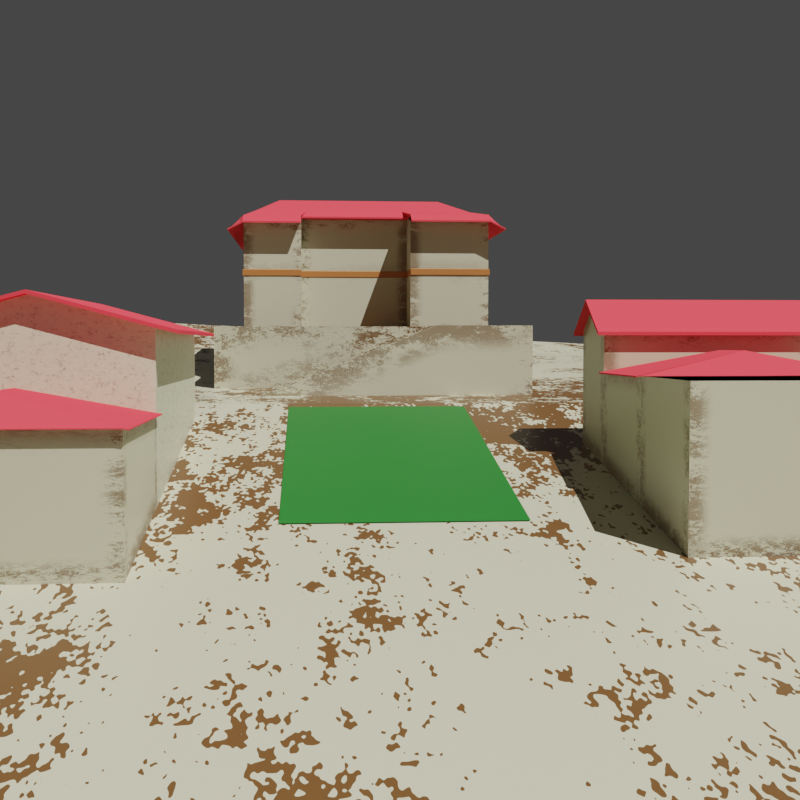 # Source: Cidade.blend  (saved by Blender 2.83.18; exported with 4.5.12 LTS)
import bpy
from mathutils import Matrix  # noqa: F401  (used for matrix-valued properties, if any)

bpy.ops.wm.read_factory_settings(use_empty=True)
scene = bpy.context.scene
scene.name = 'Scene'

# ---- collections
col_collection = bpy.data.collections.new('Collection'); scene.collection.children.link(col_collection)

# ---- images (referenced by path relative to the original .blend; pixels are not part of the script)
import os
ASSET_DIR = os.environ.get("B2B_ASSET_DIR", "")  # directory of the original .blend (textures are referenced by path, not embedded)
HERE = os.path.dirname(os.path.abspath(__file__))  # packed textures are extracted next to this script under _unpacked/

def load_image(name, relpath, width, height, colorspace="sRGB"):
    """Load a texture the original file referenced (path relative to the .blend, or extracted next to this script)."""
    p = next((c for c in (os.path.join(HERE, relpath), os.path.join(ASSET_DIR, relpath)) if relpath and os.path.exists(c)), "")
    if p:
        img = bpy.data.images.load(p, check_existing=True)
        img.name = name
    else:  # same state as the original file: an image datablock whose file is absent (Cycles renders it pink)
        img = bpy.data.images.new(name, width, height)
        img.source = "FILE"
        img.filepath = "//" + (relpath or name)
    img.colorspace_settings.name = colorspace
    return img
img_casa3tex = load_image('Casa3Tex', 'Casa3Tex.png', 1024, 1024, 'sRGB')
img_text = load_image('Text', 'Diff.png', 1024, 1024, 'sRGB')

# ---- materials (node trees are filled in below, after node groups)
mat_vermelho = bpy.data.materials.new('Vermelho')
mat_vermelho.alpha_threshold = 0.0
mat_vermelho.line_color = (0.0, 0.0, 0.0, 1.0)
mat_paredecasa5 = bpy.data.materials.new('ParedeCasa5')
mat_paredecasa5.alpha_threshold = 0.0
mat_paredecasa5.line_color = (0.0, 0.0, 0.0, 1.0)
mat_paredecasa4 = bpy.data.materials.new('ParedeCasa4')
mat_paredecasa4.alpha_threshold = 0.0
mat_paredecasa4.line_color = (0.0, 0.0, 0.0, 1.0)
mat_paredecasa3 = bpy.data.materials.new('ParedeCasa3')
mat_paredecasa3.alpha_threshold = 0.0
mat_paredecasa3.line_color = (0.0, 0.0, 0.0, 1.0)
mat_verde = bpy.data.materials.new('Verde')
mat_paredemonte = bpy.data.materials.new('ParedeMonte')
mat_paredemonte.alpha_threshold = 0.0
mat_paredemonte.line_color = (0.0, 0.0, 0.0, 1.0)
mat_branco = bpy.data.materials.new('Branco')
mat_paredecasa2 = bpy.data.materials.new('ParedeCasa2')
mat_paredecasa2.alpha_threshold = 0.0
mat_paredecasa2.line_color = (0.0, 0.0, 0.0, 1.0)
mat_paredecasa1 = bpy.data.materials.new('ParedeCasa1')
mat_paredecasa1.alpha_threshold = 0.0
mat_paredecasa1.line_color = (0.0, 0.0, 0.0, 1.0)
mat_chao = bpy.data.materials.new('Chao')
mat_paredecasamonte = bpy.data.materials.new('ParedeCasaMonte')
mat_paredecasamonte.alpha_threshold = 0.0
mat_paredecasamonte.line_color = (0.0, 0.0, 0.0, 1.0)
mat_madeira = bpy.data.materials.new('Madeira')

# ---- material node trees
mat_vermelho.use_nodes = True; mat_vermelho.node_tree.nodes.clear()
_N = mat_vermelho.node_tree.nodes; _L = mat_vermelho.node_tree.links
n0 = _N.new('ShaderNodeOutputMaterial'); n0.name = 'Material Output'; n0.location = (300, 300)
n1 = _N.new('ShaderNodeBsdfPrincipled'); n1.name = 'Principled BSDF'; n1.location = (10, 300)
n1.distribution = 'GGX'
n1.subsurface_method = 'BURLEY'
n1.inputs[0].default_value = (0.8, 0.06232, 0.07908, 1.0)
n1.inputs[2].default_value = 1.0
n1.inputs[3].default_value = 1.45
n1.inputs[13].default_value = 0.0
n1.inputs[20].default_value = 0.5364
n1.inputs[27].default_value = (0.0, 0.0, 0.0, 1.0)
n1.inputs[28].default_value = 1.0
_L.new(n1.outputs[0], n0.inputs[0])
n0.is_active_output = True
mat_paredecasa5.use_nodes = True; mat_paredecasa5.node_tree.nodes.clear()
_N = mat_paredecasa5.node_tree.nodes; _L = mat_paredecasa5.node_tree.links
n0 = _N.new('ShaderNodeTexNoise'); n0.name = 'Noise Texture.001'; n0.location = (-1844, -627)
n0.inputs[2].default_value = 20.0
n0.inputs[3].default_value = 16.0
n1 = _N.new('ShaderNodeBump'); n1.name = 'Bump.001'; n1.location = (-1596, -647)
n1.inputs[0].default_value = 0.1733
n1.inputs[1].default_value = 1.0
n1.inputs[2].default_value = 1.0
n2 = _N.new('ShaderNodeBevel'); n2.name = 'Bevel'; n2.location = (-2195, -3)
n2.inputs[0].default_value = 2.0
n3 = _N.new('ShaderNodeMath'); n3.name = 'Math.001'; n3.location = (-1752, -303)
n3.operation = 'MULTIPLY'
n3.inputs[1].default_value = 70.0
n3.inputs[2].default_value = 0.0
n4 = _N.new('ShaderNodeTexCoord'); n4.name = 'Texture Coordinate.002'; n4.location = (-2221, -201)
n5 = _N.new('ShaderNodeVectorMath'); n5.name = 'Vector Math'; n5.location = (-1927, -84)
n5.operation = 'CROSS_PRODUCT'
n6 = _N.new('ShaderNodeMath'); n6.name = 'Math'; n6.location = (-1535, -212)
n6.operation = 'MULTIPLY'
n6.inputs[2].default_value = 0.0
n7 = _N.new('ShaderNodeValToRGB'); n7.name = 'ColorRamp'; n7.location = (-1165, -269)
n7.width = 201
while len(n7.color_ramp.elements) > 1: n7.color_ramp.elements.remove(n7.color_ramp.elements[-1])
n7.color_ramp.elements[0].position = 0.2212; n7.color_ramp.elements[0].color = (0.5534, 0.5264, 0.3751, 1.0)
_e = n7.color_ramp.elements.new(0.3186); _e.color = (0.1369, 0.06092, 0.01784, 1.0)
n8 = _N.new('ShaderNodeTexNoise'); n8.name = 'Musgrave Texture'; n8.location = (-1982, -284)
n8.width = 150
n8.normalize = False
n8.inputs[2].default_value = 0.2
n8.inputs[3].default_value = 7.0
n8.inputs[4].default_value = 1.0
n8.inputs[5].default_value = 2.6
n9 = _N.new('ShaderNodeOutputMaterial'); n9.name = 'Material Output'; n9.location = (-340, -300)
n10 = _N.new('ShaderNodeBump'); n10.name = 'Bump'; n10.location = (-1363, -520)
n10.inputs[0].default_value = 0.23
n10.inputs[1].default_value = 1.0
n10.inputs[2].default_value = 1.0
n11 = _N.new('ShaderNodeBsdfPrincipled'); n11.name = 'Principled BSDF'; n11.location = (-835, -320)
n11.distribution = 'GGX'
n11.subsurface_method = 'BURLEY'
n11.inputs[2].default_value = 0.4
n11.inputs[3].default_value = 1.45
n11.inputs[27].default_value = (0.0, 0.0, 0.0, 1.0)
n11.inputs[28].default_value = 1.0
_L.new(n0.outputs[1], n1.inputs[4])
_L.new(n4.outputs[1], n5.inputs[1])
_L.new(n5.outputs[0], n6.inputs[0])
_L.new(n2.outputs[0], n5.inputs[0])
_L.new(n4.outputs[3], n8.inputs[0])
_L.new(n8.outputs[0], n3.inputs[0])
_L.new(n3.outputs[0], n6.inputs[1])
_L.new(n1.outputs[0], n10.inputs[4])
_L.new(n7.outputs[0], n11.inputs[0])
_L.new(n6.outputs[0], n10.inputs[3])
_L.new(n6.outputs[0], n7.inputs[0])
_L.new(n11.outputs[0], n9.inputs[0])
n9.is_active_output = True
mat_paredecasa4.use_nodes = True; mat_paredecasa4.node_tree.nodes.clear()
_N = mat_paredecasa4.node_tree.nodes; _L = mat_paredecasa4.node_tree.links
n0 = _N.new('ShaderNodeTexNoise'); n0.name = 'Noise Texture.001'; n0.location = (-1844, -627)
n0.inputs[2].default_value = 20.0
n0.inputs[3].default_value = 16.0
n1 = _N.new('ShaderNodeBump'); n1.name = 'Bump.001'; n1.location = (-1596, -647)
n1.inputs[0].default_value = 0.1733
n1.inputs[1].default_value = 1.0
n1.inputs[2].default_value = 1.0
n2 = _N.new('ShaderNodeBevel'); n2.name = 'Bevel'; n2.location = (-2195, -3)
n2.inputs[0].default_value = 2.0
n3 = _N.new('ShaderNodeMath'); n3.name = 'Math.001'; n3.location = (-1752, -303)
n3.operation = 'MULTIPLY'
n3.inputs[1].default_value = 70.0
n3.inputs[2].default_value = 0.0
n4 = _N.new('ShaderNodeTexCoord'); n4.name = 'Texture Coordinate.002'; n4.location = (-2221, -201)
n5 = _N.new('ShaderNodeVectorMath'); n5.name = 'Vector Math'; n5.location = (-1927, -84)
n5.operation = 'CROSS_PRODUCT'
n6 = _N.new('ShaderNodeMath'); n6.name = 'Math'; n6.location = (-1535, -212)
n6.operation = 'MULTIPLY'
n6.inputs[2].default_value = 0.0
n7 = _N.new('ShaderNodeValToRGB'); n7.name = 'ColorRamp'; n7.location = (-1165, -269)
n7.width = 201
while len(n7.color_ramp.elements) > 1: n7.color_ramp.elements.remove(n7.color_ramp.elements[-1])
n7.color_ramp.elements[0].position = 0.2212; n7.color_ramp.elements[0].color = (0.5534, 0.5264, 0.3751, 1.0)
_e = n7.color_ramp.elements.new(0.3186); _e.color = (0.1369, 0.06092, 0.01784, 1.0)
n8 = _N.new('ShaderNodeTexNoise'); n8.name = 'Musgrave Texture'; n8.location = (-1982, -284)
n8.width = 150
n8.normalize = False
n8.inputs[2].default_value = 0.2
n8.inputs[3].default_value = 7.0
n8.inputs[4].default_value = 1.0
n8.inputs[5].default_value = 2.6
n9 = _N.new('ShaderNodeOutputMaterial'); n9.name = 'Material Output'; n9.location = (-340, -300)
n10 = _N.new('ShaderNodeBump'); n10.name = 'Bump'; n10.location = (-1363, -520)
n10.inputs[0].default_value = 0.23
n10.inputs[1].default_value = 1.0
n10.inputs[2].default_value = 1.0
n11 = _N.new('ShaderNodeBsdfPrincipled'); n11.name = 'Principled BSDF'; n11.location = (-835, -320)
n11.distribution = 'GGX'
n11.subsurface_method = 'BURLEY'
n11.inputs[2].default_value = 0.4
n11.inputs[3].default_value = 1.45
n11.inputs[27].default_value = (0.0, 0.0, 0.0, 1.0)
n11.inputs[28].default_value = 1.0
_L.new(n0.outputs[1], n1.inputs[4])
_L.new(n4.outputs[1], n5.inputs[1])
_L.new(n5.outputs[0], n6.inputs[0])
_L.new(n2.outputs[0], n5.inputs[0])
_L.new(n4.outputs[3], n8.inputs[0])
_L.new(n8.outputs[0], n3.inputs[0])
_L.new(n3.outputs[0], n6.inputs[1])
_L.new(n1.outputs[0], n10.inputs[4])
_L.new(n7.outputs[0], n11.inputs[0])
_L.new(n6.outputs[0], n10.inputs[3])
_L.new(n6.outputs[0], n7.inputs[0])
_L.new(n11.outputs[0], n9.inputs[0])
n9.is_active_output = True
mat_paredecasa3.use_nodes = True; mat_paredecasa3.node_tree.nodes.clear()
_N = mat_paredecasa3.node_tree.nodes; _L = mat_paredecasa3.node_tree.links
n0 = _N.new('ShaderNodeTexNoise'); n0.name = 'Noise Texture.001'; n0.location = (-1844, -627)
n0.inputs[2].default_value = 20.0
n0.inputs[3].default_value = 16.0
n1 = _N.new('ShaderNodeBump'); n1.name = 'Bump.001'; n1.location = (-1596, -647)
n1.inputs[0].default_value = 0.1733
n1.inputs[1].default_value = 1.0
n1.inputs[2].default_value = 1.0
n2 = _N.new('ShaderNodeMath'); n2.name = 'Math.001'; n2.location = (-1752, -303)
n2.operation = 'MULTIPLY'
n2.inputs[1].default_value = 70.0
n2.inputs[2].default_value = 0.0
n3 = _N.new('ShaderNodeVectorMath'); n3.name = 'Vector Math'; n3.location = (-1927, -84)
n3.operation = 'CROSS_PRODUCT'
n4 = _N.new('ShaderNodeTexNoise'); n4.name = 'Musgrave Texture'; n4.location = (-1982, -284)
n4.width = 150
n4.normalize = False
n4.inputs[2].default_value = 0.2
n4.inputs[3].default_value = 7.0
n4.inputs[4].default_value = 1.0
n4.inputs[5].default_value = 2.6
n5 = _N.new('ShaderNodeBevel'); n5.name = 'Bevel'; n5.location = (-2195, -3)
n5.inputs[0].default_value = 2.0
n6 = _N.new('ShaderNodeTexCoord'); n6.name = 'Texture Coordinate.002'; n6.location = (-2221, -201)
n7 = _N.new('ShaderNodeValToRGB'); n7.name = 'ColorRamp'; n7.location = (-1165, -269)
n7.width = 201
while len(n7.color_ramp.elements) > 1: n7.color_ramp.elements.remove(n7.color_ramp.elements[-1])
n7.color_ramp.elements[0].position = 0.2212; n7.color_ramp.elements[0].color = (0.5534, 0.5264, 0.3751, 1.0)
_e = n7.color_ramp.elements.new(0.3186); _e.color = (0.1369, 0.06092, 0.01784, 1.0)
n8 = _N.new('ShaderNodeBump'); n8.name = 'Bump'; n8.location = (-1363, -520)
n8.inputs[0].default_value = 0.68
n8.inputs[1].default_value = 1.0
n8.inputs[2].default_value = 1.0
n9 = _N.new('ShaderNodeOutputMaterial'); n9.name = 'Material Output'; n9.location = (-340, -300)
n10 = _N.new('ShaderNodeMath'); n10.name = 'Math'; n10.location = (-1535, -212)
n10.operation = 'MULTIPLY'
n10.inputs[2].default_value = 0.0
n11 = _N.new('ShaderNodeBsdfPrincipled'); n11.name = 'Principled BSDF'; n11.location = (-835, -320)
n11.distribution = 'GGX'
n11.subsurface_method = 'BURLEY'
n11.inputs[2].default_value = 0.4
n11.inputs[3].default_value = 1.45
n11.inputs[27].default_value = (0.0, 0.0, 0.0, 1.0)
n11.inputs[28].default_value = 1.0
n12 = _N.new('ShaderNodeTexImage'); n12.name = 'Image Texture'; n12.location = (-20, -440)
n12.image = img_casa3tex
_L.new(n0.outputs[1], n1.inputs[4])
_L.new(n6.outputs[1], n3.inputs[1])
_L.new(n3.outputs[0], n10.inputs[0])
_L.new(n5.outputs[0], n3.inputs[0])
_L.new(n6.outputs[3], n4.inputs[0])
_L.new(n4.outputs[0], n2.inputs[0])
_L.new(n2.outputs[0], n10.inputs[1])
_L.new(n1.outputs[0], n8.inputs[4])
_L.new(n7.outputs[0], n11.inputs[0])
_L.new(n10.outputs[0], n8.inputs[3])
_L.new(n10.outputs[0], n7.inputs[0])
_L.new(n11.outputs[0], n9.inputs[0])
n9.is_active_output = True
mat_verde.use_nodes = True; mat_verde.node_tree.nodes.clear()
_N = mat_verde.node_tree.nodes; _L = mat_verde.node_tree.links
n0 = _N.new('ShaderNodeBsdfPrincipled'); n0.name = 'Principled BSDF'; n0.location = (10, 300)
n0.distribution = 'GGX'
n0.subsurface_method = 'BURLEY'
n0.inputs[0].default_value = (0.01446, 0.1574, 0.01906, 1.0)
n0.inputs[3].default_value = 1.45
n0.inputs[27].default_value = (0.0, 0.0, 0.0, 1.0)
n0.inputs[28].default_value = 1.0
n1 = _N.new('ShaderNodeOutputMaterial'); n1.name = 'Material Output'; n1.location = (300, 300)
_L.new(n0.outputs[0], n1.inputs[0])
n1.is_active_output = True
mat_paredemonte.use_nodes = True; mat_paredemonte.node_tree.nodes.clear()
_N = mat_paredemonte.node_tree.nodes; _L = mat_paredemonte.node_tree.links
n0 = _N.new('ShaderNodeTexNoise'); n0.name = 'Noise Texture.001'; n0.location = (-1844, -627)
n0.inputs[2].default_value = 20.0
n0.inputs[3].default_value = 16.0
n1 = _N.new('ShaderNodeBump'); n1.name = 'Bump.001'; n1.location = (-1596, -647)
n1.inputs[0].default_value = 0.1733
n1.inputs[1].default_value = 1.0
n1.inputs[2].default_value = 1.0
n2 = _N.new('ShaderNodeBevel'); n2.name = 'Bevel'; n2.location = (-2195, -3)
n2.inputs[0].default_value = 4.0
n3 = _N.new('ShaderNodeMath'); n3.name = 'Math.001'; n3.location = (-1752, -303)
n3.operation = 'MULTIPLY'
n3.inputs[1].default_value = 70.0
n3.inputs[2].default_value = 0.0
n4 = _N.new('ShaderNodeTexCoord'); n4.name = 'Texture Coordinate.002'; n4.location = (-2221, -201)
n5 = _N.new('ShaderNodeVectorMath'); n5.name = 'Vector Math'; n5.location = (-1927, -84)
n5.operation = 'CROSS_PRODUCT'
n6 = _N.new('ShaderNodeMath'); n6.name = 'Math'; n6.location = (-1535, -212)
n6.operation = 'MULTIPLY'
n6.inputs[2].default_value = 0.0
n7 = _N.new('ShaderNodeValToRGB'); n7.name = 'ColorRamp'; n7.location = (-1165, -269)
n7.width = 201
while len(n7.color_ramp.elements) > 1: n7.color_ramp.elements.remove(n7.color_ramp.elements[-1])
n7.color_ramp.elements[0].position = 0.2212; n7.color_ramp.elements[0].color = (0.5534, 0.5264, 0.3751, 1.0)
_e = n7.color_ramp.elements.new(0.3186); _e.color = (0.1369, 0.06092, 0.01784, 1.0)
n8 = _N.new('ShaderNodeTexNoise'); n8.name = 'Musgrave Texture'; n8.location = (-1982, -284)
n8.width = 150
n8.normalize = False
n8.inputs[2].default_value = 0.2
n8.inputs[3].default_value = 7.0
n8.inputs[4].default_value = 1.0
n8.inputs[5].default_value = 2.6
n9 = _N.new('ShaderNodeOutputMaterial'); n9.name = 'Material Output'; n9.location = (-340, -300)
n10 = _N.new('ShaderNodeBump'); n10.name = 'Bump'; n10.location = (-1363, -520)
n10.inputs[0].default_value = 0.23
n10.inputs[1].default_value = 1.0
n10.inputs[2].default_value = 1.0
n11 = _N.new('ShaderNodeBsdfPrincipled'); n11.name = 'Principled BSDF'; n11.location = (-835, -320)
n11.distribution = 'GGX'
n11.subsurface_method = 'BURLEY'
n11.inputs[2].default_value = 0.4
n11.inputs[3].default_value = 1.45
n11.inputs[27].default_value = (0.0, 0.0, 0.0, 1.0)
n11.inputs[28].default_value = 1.0
n12 = _N.new('ShaderNodeTexImage'); n12.name = 'Image Texture'; n12.location = (-480, -540)
n12.image = img_text
_L.new(n0.outputs[1], n1.inputs[4])
_L.new(n4.outputs[1], n5.inputs[1])
_L.new(n5.outputs[0], n6.inputs[0])
_L.new(n2.outputs[0], n5.inputs[0])
_L.new(n4.outputs[3], n8.inputs[0])
_L.new(n8.outputs[0], n3.inputs[0])
_L.new(n3.outputs[0], n6.inputs[1])
_L.new(n1.outputs[0], n10.inputs[4])
_L.new(n7.outputs[0], n11.inputs[0])
_L.new(n6.outputs[0], n10.inputs[3])
_L.new(n6.outputs[0], n7.inputs[0])
_L.new(n11.outputs[0], n9.inputs[0])
n9.is_active_output = True
mat_branco.use_nodes = True; mat_branco.node_tree.nodes.clear()
_N = mat_branco.node_tree.nodes; _L = mat_branco.node_tree.links
n0 = _N.new('ShaderNodeBsdfPrincipled'); n0.name = 'Principled BSDF'; n0.location = (10, 300)
n0.distribution = 'GGX'
n0.subsurface_method = 'BURLEY'
n0.inputs[0].default_value = (0.6079, 0.6243, 0.8, 1.0)
n0.inputs[3].default_value = 1.45
n0.inputs[27].default_value = (0.0, 0.0, 0.0, 1.0)
n0.inputs[28].default_value = 1.0
n1 = _N.new('ShaderNodeOutputMaterial'); n1.name = 'Material Output'; n1.location = (300, 300)
_L.new(n0.outputs[0], n1.inputs[0])
n1.is_active_output = True
mat_paredecasa2.use_nodes = True; mat_paredecasa2.node_tree.nodes.clear()
_N = mat_paredecasa2.node_tree.nodes; _L = mat_paredecasa2.node_tree.links
n0 = _N.new('ShaderNodeTexNoise'); n0.name = 'Noise Texture.001'; n0.location = (-1844, -627)
n0.inputs[2].default_value = 20.0
n0.inputs[3].default_value = 16.0
n1 = _N.new('ShaderNodeBump'); n1.name = 'Bump.001'; n1.location = (-1596, -647)
n1.inputs[0].default_value = 0.1733
n1.inputs[1].default_value = 1.0
n1.inputs[2].default_value = 1.0
n2 = _N.new('ShaderNodeBevel'); n2.name = 'Bevel'; n2.location = (-2195, -3)
n2.inputs[0].default_value = 2.0
n3 = _N.new('ShaderNodeMath'); n3.name = 'Math.001'; n3.location = (-1752, -303)
n3.operation = 'MULTIPLY'
n3.inputs[1].default_value = 1.0
n3.inputs[2].default_value = 0.0
n4 = _N.new('ShaderNodeTexCoord'); n4.name = 'Texture Coordinate.002'; n4.location = (-2221, -201)
n5 = _N.new('ShaderNodeTexNoise'); n5.name = 'Musgrave Texture'; n5.location = (-1982, -284)
n5.width = 150
n5.normalize = False
n5.inputs[2].default_value = 10.0
n5.inputs[3].default_value = 7.0
n5.inputs[4].default_value = 1.0
n5.inputs[5].default_value = 2.6
n6 = _N.new('ShaderNodeOutputMaterial'); n6.name = 'Material Output'; n6.location = (-340, -300)
n7 = _N.new('ShaderNodeBump'); n7.name = 'Bump'; n7.location = (-1363, -520)
n7.inputs[0].default_value = 0.23
n7.inputs[1].default_value = 1.0
n7.inputs[2].default_value = 1.0
n8 = _N.new('ShaderNodeVectorMath'); n8.name = 'Vector Math'; n8.location = (-1927, -84)
n8.operation = 'CROSS_PRODUCT'
n9 = _N.new('ShaderNodeMath'); n9.name = 'Math'; n9.location = (-1535, -212)
n9.operation = 'MULTIPLY'
n9.inputs[2].default_value = 0.0
n10 = _N.new('ShaderNodeBsdfPrincipled'); n10.name = 'Principled BSDF'; n10.location = (-835, -320)
n10.distribution = 'GGX'
n10.subsurface_method = 'BURLEY'
n10.inputs[2].default_value = 0.4
n10.inputs[3].default_value = 1.45
n10.inputs[27].default_value = (0.0, 0.0, 0.0, 1.0)
n10.inputs[28].default_value = 1.0
n11 = _N.new('ShaderNodeValToRGB'); n11.name = 'ColorRamp'; n11.location = (-1200, -260)
n11.width = 201
while len(n11.color_ramp.elements) > 1: n11.color_ramp.elements.remove(n11.color_ramp.elements[-1])
n11.color_ramp.elements[0].position = 0.3389; n11.color_ramp.elements[0].color = (0.6311, 0.6374, 0.4698, 1.0)
_e = n11.color_ramp.elements.new(0.4408); _e.color = (0.1369, 0.06092, 0.01784, 1.0)
_L.new(n0.outputs[1], n1.inputs[4])
_L.new(n4.outputs[1], n8.inputs[1])
_L.new(n2.outputs[0], n8.inputs[0])
_L.new(n4.outputs[3], n5.inputs[0])
_L.new(n5.outputs[0], n3.inputs[0])
_L.new(n3.outputs[0], n9.inputs[1])
_L.new(n1.outputs[0], n7.inputs[4])
_L.new(n11.outputs[0], n10.inputs[0])
_L.new(n9.outputs[0], n7.inputs[3])
_L.new(n8.outputs[0], n9.inputs[0])
_L.new(n10.outputs[0], n6.inputs[0])
_L.new(n9.outputs[0], n11.inputs[0])
n6.is_active_output = True
mat_paredecasa1.use_nodes = True; mat_paredecasa1.node_tree.nodes.clear()
_N = mat_paredecasa1.node_tree.nodes; _L = mat_paredecasa1.node_tree.links
n0 = _N.new('ShaderNodeTexNoise'); n0.name = 'Noise Texture.001'; n0.location = (-1844, -627)
n0.inputs[2].default_value = 20.0
n0.inputs[3].default_value = 16.0
n1 = _N.new('ShaderNodeBump'); n1.name = 'Bump.001'; n1.location = (-1596, -647)
n1.inputs[0].default_value = 0.1733
n1.inputs[1].default_value = 1.0
n1.inputs[2].default_value = 1.0
n2 = _N.new('ShaderNodeOutputMaterial'); n2.name = 'Material Output'; n2.location = (-340, -300)
n3 = _N.new('ShaderNodeMath'); n3.name = 'Math.001'; n3.location = (-1752, -303)
n3.operation = 'MULTIPLY'
n3.inputs[1].default_value = 70.0
n3.inputs[2].default_value = 0.0
n4 = _N.new('ShaderNodeVectorMath'); n4.name = 'Vector Math'; n4.location = (-1927, -84)
n4.operation = 'CROSS_PRODUCT'
n5 = _N.new('ShaderNodeMath'); n5.name = 'Math'; n5.location = (-1535, -212)
n5.operation = 'MULTIPLY'
n5.inputs[2].default_value = 0.0
n6 = _N.new('ShaderNodeTexNoise'); n6.name = 'Musgrave Texture'; n6.location = (-1982, -284)
n6.width = 150
n6.normalize = False
n6.inputs[2].default_value = 0.2
n6.inputs[3].default_value = 7.0
n6.inputs[4].default_value = 1.0
n6.inputs[5].default_value = 2.6
n7 = _N.new('ShaderNodeBevel'); n7.name = 'Bevel'; n7.location = (-2195, -3)
n7.inputs[0].default_value = 2.0
n8 = _N.new('ShaderNodeTexCoord'); n8.name = 'Texture Coordinate.002'; n8.location = (-2221, -201)
n9 = _N.new('ShaderNodeValToRGB'); n9.name = 'ColorRamp'; n9.location = (-1165, -269)
n9.width = 201
while len(n9.color_ramp.elements) > 1: n9.color_ramp.elements.remove(n9.color_ramp.elements[-1])
n9.color_ramp.elements[0].position = 0.2212; n9.color_ramp.elements[0].color = (0.5534, 0.5264, 0.3751, 1.0)
_e = n9.color_ramp.elements.new(0.3186); _e.color = (0.1369, 0.06092, 0.01784, 1.0)
n10 = _N.new('ShaderNodeBsdfPrincipled'); n10.name = 'Principled BSDF'; n10.location = (-835, -320)
n10.distribution = 'GGX'
n10.subsurface_method = 'BURLEY'
n10.inputs[2].default_value = 0.4
n10.inputs[3].default_value = 1.45
n10.inputs[27].default_value = (0.0, 0.0, 0.0, 1.0)
n10.inputs[28].default_value = 1.0
n11 = _N.new('ShaderNodeBump'); n11.name = 'Bump'; n11.location = (-1363, -520)
n11.inputs[0].default_value = 0.68
n11.inputs[1].default_value = 1.0
n11.inputs[2].default_value = 1.0
_L.new(n0.outputs[1], n1.inputs[4])
_L.new(n8.outputs[1], n4.inputs[1])
_L.new(n4.outputs[0], n5.inputs[0])
_L.new(n7.outputs[0], n4.inputs[0])
_L.new(n8.outputs[3], n6.inputs[0])
_L.new(n6.outputs[0], n3.inputs[0])
_L.new(n3.outputs[0], n5.inputs[1])
_L.new(n1.outputs[0], n11.inputs[4])
_L.new(n9.outputs[0], n10.inputs[0])
_L.new(n5.outputs[0], n11.inputs[3])
_L.new(n5.outputs[0], n9.inputs[0])
_L.new(n10.outputs[0], n2.inputs[0])
n2.is_active_output = True
mat_chao.use_nodes = True; mat_chao.node_tree.nodes.clear()
_N = mat_chao.node_tree.nodes; _L = mat_chao.node_tree.links
n0 = _N.new('ShaderNodeBsdfPrincipled'); n0.name = 'Principled BSDF'; n0.location = (10, 300)
n0.distribution = 'GGX'
n0.subsurface_method = 'BURLEY'
n0.inputs[0].default_value = (0.1329, 0.05634, 0.007841, 1.0)
n0.inputs[2].default_value = 0.9083
n0.inputs[3].default_value = 1.45
n0.inputs[13].default_value = 0.0
n0.inputs[27].default_value = (0.0, 0.0, 0.0, 1.0)
n0.inputs[28].default_value = 1.0
n1 = _N.new('ShaderNodeOutputMaterial'); n1.name = 'Material Output'; n1.location = (300, 300)
n2 = _N.new('ShaderNodeTexNoise'); n2.name = 'Noise Texture'; n2.location = (-580, -200)
n2.inputs[2].default_value = 184.3
n2.inputs[3].default_value = 16.0
n3 = _N.new('ShaderNodeBump'); n3.name = 'Bump'; n3.location = (-320, -140)
n3.inputs[1].default_value = 1.0
n3.inputs[2].default_value = 1.0
n4 = _N.new('ShaderNodeTexImage'); n4.name = 'Image Texture'; n4.location = (340, 100)
n4.image = img_text
_L.new(n0.outputs[0], n1.inputs[0])
_L.new(n3.outputs[0], n0.inputs[5])
_L.new(n2.outputs[1], n3.inputs[3])
n1.is_active_output = True
mat_paredecasamonte.use_nodes = True; mat_paredecasamonte.node_tree.nodes.clear()
_N = mat_paredecasamonte.node_tree.nodes; _L = mat_paredecasamonte.node_tree.links
n0 = _N.new('ShaderNodeTexNoise'); n0.name = 'Noise Texture.001'; n0.location = (-1844, -627)
n0.inputs[2].default_value = 20.0
n0.inputs[3].default_value = 16.0
n1 = _N.new('ShaderNodeBump'); n1.name = 'Bump.001'; n1.location = (-1596, -647)
n1.inputs[0].default_value = 0.1733
n1.inputs[1].default_value = 1.0
n1.inputs[2].default_value = 1.0
n2 = _N.new('ShaderNodeBevel'); n2.name = 'Bevel'; n2.location = (-2195, -3)
n2.inputs[0].default_value = 2.0
n3 = _N.new('ShaderNodeMath'); n3.name = 'Math.001'; n3.location = (-1752, -303)
n3.operation = 'MULTIPLY'
n3.inputs[1].default_value = 70.0
n3.inputs[2].default_value = 0.0
n4 = _N.new('ShaderNodeTexCoord'); n4.name = 'Texture Coordinate.002'; n4.location = (-2221, -201)
n5 = _N.new('ShaderNodeVectorMath'); n5.name = 'Vector Math'; n5.location = (-1927, -84)
n5.operation = 'CROSS_PRODUCT'
n6 = _N.new('ShaderNodeMath'); n6.name = 'Math'; n6.location = (-1535, -212)
n6.operation = 'MULTIPLY'
n6.inputs[2].default_value = 0.0
n7 = _N.new('ShaderNodeValToRGB'); n7.name = 'ColorRamp'; n7.location = (-1165, -269)
n7.width = 201
while len(n7.color_ramp.elements) > 1: n7.color_ramp.elements.remove(n7.color_ramp.elements[-1])
n7.color_ramp.elements[0].position = 0.2212; n7.color_ramp.elements[0].color = (0.5534, 0.5264, 0.3751, 1.0)
_e = n7.color_ramp.elements.new(0.3186); _e.color = (0.1369, 0.06092, 0.01784, 1.0)
n8 = _N.new('ShaderNodeTexNoise'); n8.name = 'Musgrave Texture'; n8.location = (-1982, -284)
n8.width = 150
n8.normalize = False
n8.inputs[2].default_value = 0.2
n8.inputs[3].default_value = 7.0
n8.inputs[4].default_value = 1.0
n8.inputs[5].default_value = 2.6
n9 = _N.new('ShaderNodeOutputMaterial'); n9.name = 'Material Output'; n9.location = (-340, -300)
n10 = _N.new('ShaderNodeBump'); n10.name = 'Bump'; n10.location = (-1363, -520)
n10.inputs[0].default_value = 0.23
n10.inputs[1].default_value = 1.0
n10.inputs[2].default_value = 1.0
n11 = _N.new('ShaderNodeBsdfPrincipled'); n11.name = 'Principled BSDF'; n11.location = (-835, -320)
n11.distribution = 'GGX'
n11.subsurface_method = 'BURLEY'
n11.inputs[2].default_value = 0.4
n11.inputs[3].default_value = 1.45
n11.inputs[27].default_value = (0.0, 0.0, 0.0, 1.0)
n11.inputs[28].default_value = 1.0
_L.new(n0.outputs[1], n1.inputs[4])
_L.new(n4.outputs[1], n5.inputs[1])
_L.new(n5.outputs[0], n6.inputs[0])
_L.new(n2.outputs[0], n5.inputs[0])
_L.new(n4.outputs[3], n8.inputs[0])
_L.new(n8.outputs[0], n3.inputs[0])
_L.new(n3.outputs[0], n6.inputs[1])
_L.new(n1.outputs[0], n10.inputs[4])
_L.new(n7.outputs[0], n11.inputs[0])
_L.new(n6.outputs[0], n10.inputs[3])
_L.new(n6.outputs[0], n7.inputs[0])
_L.new(n11.outputs[0], n9.inputs[0])
n9.is_active_output = True
mat_madeira.use_nodes = True; mat_madeira.node_tree.nodes.clear()
_N = mat_madeira.node_tree.nodes; _L = mat_madeira.node_tree.links
n0 = _N.new('ShaderNodeBsdfPrincipled'); n0.name = 'Principled BSDF'; n0.location = (10, 300)
n0.distribution = 'GGX'
n0.subsurface_method = 'BURLEY'
n0.inputs[0].default_value = (0.448, 0.1568, 0.03968, 1.0)
n0.inputs[3].default_value = 1.45
n0.inputs[27].default_value = (0.0, 0.0, 0.0, 1.0)
n0.inputs[28].default_value = 1.0
n1 = _N.new('ShaderNodeOutputMaterial'); n1.name = 'Material Output'; n1.location = (300, 300)
_L.new(n0.outputs[0], n1.inputs[0])
n1.is_active_output = True

# ---- world
world_world = bpy.data.worlds.new('World'); scene.world = world_world
world_world.use_nodes = True; world_world.node_tree.nodes.clear()
_N = world_world.node_tree.nodes; _L = world_world.node_tree.links
n0 = _N.new('ShaderNodeOutputWorld'); n0.name = 'World Output'; n0.location = (300, 300)
n1 = _N.new('ShaderNodeBackground'); n1.name = 'Background'; n1.location = (10, 300)
n1.inputs[0].default_value = (0.05088, 0.05088, 0.05088, 1.0)
_L.new(n1.outputs[0], n0.inputs[0])
n0.is_active_output = True
world_world.color = (0.05088, 0.05088, 0.05088)
world_world.use_sun_shadow = False
world_world.sun_shadow_jitter_overblur = 0.0

# ---- cameras
cam_camera = bpy.data.cameras.new('Camera')
cam_camera.clip_end = 500.0
cam_camera.ortho_scale = 7.314

# ---- lights
light_light = bpy.data.lights.new('Light', 'SUN')
light_light.transmission_factor = 0.0
light_light.angle = 0.0
light_light.energy = 5.0
light_light.shadow_soft_size = 1.0
light_light.shadow_cascade_max_distance = 1000.0

# ---- meshes
me_cube = bpy.data.meshes.new('Cube')
me_cube.from_pydata([(1.0, 1.0, 1.0), (1.0, 1.0, -0.8829), (1.0, -1.0, 1.0), (1.0, -1.0, -1.118), (-1.0, 1.0, 1.0), (-1.0, 1.0, -0.8829), (-1.0, -1.0, 1.0), (-1.0, -1.0, -1.118), (-1.0, 0.0, -1.0), (1.0, 0.0, 1.445), (-1.0, 0.0, 1.445), (1.0, 0.0, -1.0), (1.0, -1.0, 1.053), (-1.0, -1.0, 1.053), (1.0, 0.0, 1.498), (-1.0, 0.0, 1.498), (-1.0, 1.0, 1.053), (1.0, 1.0, 1.053), (1.0, 0.0, 1.445), (1.0, -1.0, 1.0), (-1.0, 1.0, 1.0), (1.0, 1.0, 1.0), (1.0, 1.0, 1.053), (1.0, 0.0, 1.498), (1.0, -1.0, 1.053), (-1.0, 1.0, 1.053), (1.08, 0.0, 1.445), (1.08, -1.0, 1.0), (1.08, 1.0, 1.0), (1.08, 1.0, 1.053), (1.08, 0.0, 1.498), (1.08, -1.0, 1.053), (-1.08, 0.0, 1.445), (-1.08, 1.0, 1.0), (-1.08, -1.0, 1.0), (-1.08, 0.0, 1.498), (-1.08, 1.0, 1.053), (-1.08, -1.0, 1.053), (-1.0, 1.2, 0.9698), (-1.08, 1.2, 0.9698), (-1.0, 1.2, 0.9167), (-1.0, 1.2, 0.9167), (1.0, 1.2, 0.9167), (1.0, 1.2, 0.9698), (-1.0, 1.2, 0.9698), (1.08, 1.2, 0.9698), (1.08, 1.2, 0.9167), (-1.08, 1.2, 0.9167), (1.0, -1.2, 0.9167), (-1.0, -1.2, 0.9167), (1.0, -1.2, 0.9698), (-1.0, -1.2, 0.9698), (1.0, -1.2, 0.9698), (1.0, -1.2, 0.9167), (1.08, -1.2, 0.9698), (1.08, -1.2, 0.9167), (-1.08, -1.2, 0.9167), (-1.08, -1.2, 0.9698)], [], [(13, 37, 57, 51), (3, 2, 6, 7), (8, 10, 4, 5), (8, 11, 3, 7), (11, 9, 2, 3), (5, 4, 0, 1), (1, 0, 9, 11), (5, 1, 11, 8), (7, 6, 10, 8), (4, 16, 25, 20), (14, 15, 13, 12), (17, 16, 15, 14), (9, 0, 21, 18), (15, 16, 36, 35), (17, 14, 23, 22), (12, 13, 51, 50), (22, 23, 30, 29), (33, 36, 39, 47), (25, 22, 43, 44), (2, 9, 18, 19), (16, 17, 22, 25), (0, 4, 20, 21), (14, 12, 24, 23), (12, 2, 19, 24), (26, 28, 29, 30), (27, 26, 30, 31), (23, 24, 31, 30), (18, 21, 28, 26), (19, 18, 26, 27), (27, 31, 54, 55), (33, 32, 35, 36), (32, 34, 37, 35), (4, 10, 32, 33), (4, 33, 47, 40), (10, 6, 34, 32), (13, 15, 35, 37), (42, 43, 45, 46), (42, 41, 44, 43), (38, 40, 47, 39), (28, 21, 42, 46), (36, 16, 38, 39), (22, 29, 45, 43), (16, 4, 40, 38), (29, 28, 46, 45), (21, 20, 41, 42), (20, 25, 44, 41), (49, 51, 57, 56), (49, 48, 50, 51), (52, 53, 55, 54), (24, 19, 53, 52), (34, 6, 49, 56), (19, 27, 55, 53), (37, 34, 56, 57), (31, 24, 52, 54), (6, 2, 48, 49), (2, 12, 50, 48)])
me_cube.polygons.foreach_set('material_index', [0, 1, 1, 0, 1, 1, 1, 0, 1, 0, 0, 0, 0, 0, 0, 0, 0, 0, 0, 0, 0, 0, 0, 0, 0, 0, 0, 0, 0, 0, 0, 0, 0, 0, 0, 0, 0, 0, 0, 0, 0, 0, 0, 0, 0, 0, 0, 0, 0, 0, 0, 0, 0, 0, 0, 0])
_uv = me_cube.uv_layers.new(name='UVMap')
_uv.uv.foreach_set('vector', [0.875, 0.75, 0.875, 0.75, 0.875, 0.75, 0.875, 0.75, 0.3897, 0.9999, 0.04393, 0.9796, 0.0631, 0.6531, 0.4088, 0.6734, 0.3992, 0.509, 6.393e-05, 0.4856, 0.08226, 0.3266, 0.3897, 0.3446, 0.125, 0.625, 0.375, 0.625, 0.375, 0.75, 0.125, 0.75, 0.375, 0.625, 0.625, 0.625, 0.625, 0.75, 0.375, 0.75, 0.3897, 0.3446, 0.08226, 0.3266, 0.1014, 6.393e-05, 0.4088, 0.01811, 0.375, 0.5, 0.625, 0.5, 0.625, 0.625, 0.375, 0.625, 0.125, 0.5, 0.375, 0.5, 0.375, 0.625, 0.125, 0.625, 0.4088, 0.6734, 0.0631, 0.6531, 6.393e-05, 0.4856, 0.3992, 0.509, 0.625, 0.25, 0.625, 0.25, 0.625, 0.25, 0.625, 0.25, 0.625, 0.625, 0.875, 0.625, 0.875, 0.75, 0.625, 0.75, 0.625, 0.5, 0.875, 0.5, 0.875, 0.625, 0.625, 0.625, 0.625, 0.625, 0.625, 0.5, 0.625, 0.5, 0.625, 0.625, 0.875, 0.625, 0.875, 0.5, 0.875, 0.5, 0.875, 0.625, 0.625, 0.5, 0.625, 0.625, 0.625, 0.625, 0.625, 0.5, 0.625, 0.75, 0.875, 0.75, 0.875, 0.75, 0.625, 0.75, 0.625, 0.5, 0.625, 0.625, 0.625, 0.625, 0.625, 0.5, 0.625, 0.25, 0.625, 0.25, 0.625, 0.25, 0.625, 0.25, 0.875, 0.5, 0.625, 0.5, 0.625, 0.5, 0.875, 0.5, 0.625, 0.75, 0.625, 0.625, 0.625, 0.625, 0.625, 0.75, 0.875, 0.5, 0.625, 0.5, 0.625, 0.5, 0.875, 0.5, 0.625, 0.5, 0.625, 0.25, 0.625, 0.25, 0.625, 0.5, 0.625, 0.625, 0.625, 0.75, 0.625, 0.75, 0.625, 0.625, 0.625, 0.75, 0.625, 0.75, 0.625, 0.75, 0.625, 0.75, 0.625, 0.625, 0.625, 0.5, 0.625, 0.5, 0.625, 0.625, 0.625, 0.75, 0.625, 0.625, 0.625, 0.625, 0.625, 0.75, 0.625, 0.625, 0.625, 0.75, 0.625, 0.75, 0.625, 0.625, 0.625, 0.625, 0.625, 0.5, 0.625, 0.5, 0.625, 0.625, 0.625, 0.75, 0.625, 0.625, 0.625, 0.625, 0.625, 0.75, 0.625, 0.75, 0.625, 0.75, 0.625, 0.75, 0.625, 0.75, 0.625, 0.25, 0.625, 0.125, 0.625, 0.125, 0.625, 0.25, 0.625, 0.125, 0.625, 0.0, 0.625, 0.0, 0.625, 0.125, 0.625, 0.25, 0.625, 0.125, 0.625, 0.125, 0.625, 0.25, 0.625, 0.25, 0.625, 0.25, 0.625, 0.25, 0.625, 0.25, 0.625, 0.125, 0.625, 0.0, 0.625, 0.0, 0.625, 0.125, 0.875, 0.75, 0.875, 0.625, 0.875, 0.625, 0.875, 0.75, 0.625, 0.5, 0.625, 0.5, 0.625, 0.5, 0.625, 0.5, 0.625, 0.5, 0.625, 0.25, 0.625, 0.25, 0.625, 0.5, 0.625, 0.25, 0.625, 0.25, 0.625, 0.25, 0.625, 0.25, 0.625, 0.5, 0.625, 0.5, 0.625, 0.5, 0.625, 0.5, 0.875, 0.5, 0.875, 0.5, 0.875, 0.5, 0.875, 0.5, 0.625, 0.5, 0.625, 0.5, 0.625, 0.5, 0.625, 0.5, 0.625, 0.25, 0.625, 0.25, 0.625, 0.25, 0.625, 0.25, 0.625, 0.5, 0.625, 0.5, 0.625, 0.5, 0.625, 0.5, 0.625, 0.5, 0.625, 0.25, 0.625, 0.25, 0.625, 0.5, 0.625, 0.25, 0.625, 0.25, 0.625, 0.25, 0.625, 0.25, 0.625, 1.0, 0.625, 1.0, 0.625, 1.0, 0.625, 1.0, 0.625, 1.0, 0.625, 0.75, 0.625, 0.75, 0.625, 1.0, 0.625, 0.75, 0.625, 0.75, 0.625, 0.75, 0.625, 0.75, 0.625, 0.75, 0.625, 0.75, 0.625, 0.75, 0.625, 0.75, 0.625, 0.0, 0.625, 0.0, 0.625, 0.0, 0.625, 0.0, 0.625, 0.75, 0.625, 0.75, 0.625, 0.75, 0.625, 0.75, 0.625, 0.0, 0.625, 0.0, 0.625, 0.0, 0.625, 0.0, 0.625, 0.75, 0.625, 0.75, 0.625, 0.75, 0.625, 0.75, 0.625, 1.0, 0.625, 0.75, 0.625, 0.75, 0.625, 1.0, 0.625, 0.75, 0.625, 0.75, 0.625, 0.75, 0.625, 0.75])
me_cube.materials.append(mat_vermelho)
me_cube.materials.append(mat_paredecasa5)
me_cube.materials.append(None)
me_cube.use_remesh_preserve_volume = False
me_cube.use_remesh_preserve_attributes = False
me_cube.use_mirror_vertex_groups = False
me_cube.update()
me_cube_001 = bpy.data.meshes.new('Cube.001')
me_cube_001.from_pydata([(-1.0, -1.0, -1.706), (-1.0, -1.0, 1.0), (-1.0, 1.0, -1.177), (-1.0, 1.0, 1.0), (1.0, -1.0, -1.706), (1.0, -1.0, 1.0), (1.0, 1.0, -1.177), (1.0, 1.0, 1.0), (-1.0, 0.0, -1.441), (-1.0, 0.0, 1.0), (1.0, 0.0, -1.441), (1.0, 0.0, 1.0), (0.0, 1.0, -1.177), (0.0, 1.0, 1.0), (0.0, -1.0, -1.706), (0.0, -1.0, 1.0), (0.0, 0.0, -1.441), (-1.0, 0.0, 1.03), (-1.0, 1.0, 1.03), (0.0, 0.5113, 1.53), (1.0, 1.0, 1.03), (1.0, 0.0, 1.03), (1.0, -1.0, 1.03), (0.0, -0.5113, 1.53), (-1.0, -1.0, 1.03), (0.0, 0.0, 1.53), (-1.05, 0.0, 0.975), (-1.05, 1.0, 0.975), (-1.05, -1.0, 0.975), (-1.05, 1.0, 1.005), (-1.05, 0.0, 1.005), (-1.05, -1.0, 1.005)], [], [(8, 9, 3, 2), (12, 13, 7, 6), (10, 11, 5, 4), (14, 15, 1, 0), (16, 10, 4, 14), (7, 13, 19, 20), (1, 15, 23, 24), (12, 6, 10, 16), (6, 7, 11, 10), (0, 1, 9, 8), (2, 12, 16, 8), (9, 1, 28, 26), (3, 9, 26, 27), (8, 16, 14, 0), (4, 5, 15, 14), (2, 3, 13, 12), (25, 17, 24, 23), (19, 18, 17, 25), (20, 19, 25, 21), (21, 25, 23, 22), (15, 5, 22, 23), (13, 3, 18, 19), (5, 11, 21, 22), (11, 7, 20, 21), (27, 26, 30, 29), (26, 28, 31, 30), (18, 3, 27, 29), (24, 17, 30, 31), (17, 18, 29, 30), (1, 24, 31, 28)])
me_cube_001.polygons.foreach_set('material_index', [0, 1, 0, 0, 0, 1, 1, 0, 0, 0, 0, 1, 1, 0, 1, 0, 1, 1, 1, 1, 1, 1, 1, 1, 1, 1, 1, 1, 1, 1])
_uv = me_cube_001.uv_layers.new(name='UVMap')
_uv.uv.foreach_set('vector', [0.3696, 0.0977, 0.3696, 0.9999, 8.605e-05, 0.9999, 8.596e-05, 0.1956, 0.375, 0.375, 0.625, 0.375, 0.625, 0.5, 0.375, 0.5, 0.375, 0.625, 0.625, 0.625, 0.625, 0.75, 0.375, 0.75, 0.375, 0.875, 0.625, 0.875, 0.625, 1.0, 0.375, 1.0, 0.25, 0.625, 0.375, 0.625, 0.375, 0.75, 0.25, 0.75, 0.625, 0.5, 0.625, 0.375, 0.625, 0.375, 0.625, 0.5, 0.625, 1.0, 0.625, 0.875, 0.625, 0.875, 0.625, 1.0, 0.25, 0.5, 0.375, 0.5, 0.375, 0.625, 0.25, 0.625, 0.375, 0.5, 0.625, 0.5, 0.625, 0.625, 0.375, 0.625, 0.7392, 8.596e-05, 0.7392, 0.9999, 0.3696, 0.9999, 0.3696, 0.0977, 0.125, 0.5, 0.25, 0.5, 0.25, 0.625, 0.125, 0.625, 0.625, 0.125, 0.625, 0.0, 0.625, 0.0, 0.625, 0.125, 0.625, 0.25, 0.625, 0.125, 0.625, 0.125, 0.625, 0.25, 0.125, 0.625, 0.25, 0.625, 0.25, 0.75, 0.125, 0.75, 0.375, 0.75, 0.625, 0.75, 0.625, 0.875, 0.375, 0.875, 0.375, 0.25, 0.625, 0.25, 0.625, 0.375, 0.375, 0.375, 0.75, 0.625, 0.875, 0.625, 0.875, 0.75, 0.75, 0.75, 0.75, 0.5, 0.875, 0.5, 0.875, 0.625, 0.75, 0.625, 0.625, 0.5, 0.75, 0.5, 0.75, 0.625, 0.625, 0.625, 0.625, 0.625, 0.75, 0.625, 0.75, 0.75, 0.625, 0.75, 0.625, 0.875, 0.625, 0.75, 0.625, 0.75, 0.625, 0.875, 0.625, 0.375, 0.625, 0.25, 0.625, 0.25, 0.625, 0.375, 0.625, 0.75, 0.625, 0.625, 0.625, 0.625, 0.625, 0.75, 0.625, 0.625, 0.625, 0.5, 0.625, 0.5, 0.625, 0.625, 0.625, 0.25, 0.625, 0.125, 0.625, 0.125, 0.625, 0.25, 0.625, 0.125, 0.625, 0.0, 0.625, 0.0, 0.625, 0.125, 0.625, 0.25, 0.625, 0.25, 0.625, 0.25, 0.625, 0.25, 0.875, 0.75, 0.875, 0.625, 0.875, 0.625, 0.875, 0.75, 0.875, 0.625, 0.875, 0.5, 0.875, 0.5, 0.875, 0.625, 0.625, 1.0, 0.625, 1.0, 0.625, 1.0, 0.625, 1.0])
me_cube_001.materials.append(mat_paredecasa4)
me_cube_001.materials.append(mat_vermelho)
me_cube_001.use_remesh_fix_poles = True
me_cube_001.use_remesh_preserve_attributes = False
me_cube_001.use_mirror_vertex_groups = False
me_cube_001.update()
me_cube_003 = bpy.data.meshes.new('Cube.003')
me_cube_003.from_pydata([(-1.0, -1.0, -2.235), (-1.0, -1.0, 1.0), (-1.0, 1.0, -1.707), (-1.0, 1.0, 1.0), (1.0, -1.0, -2.235), (1.0, -1.0, 1.0), (1.0, 1.0, -1.707), (1.0, 1.0, 1.0), (-1.0, 0.0, -1.971), (-1.0, 0.0, 1.0), (1.0, 0.0, -1.971), (1.0, 0.0, 1.0), (0.0, 1.0, -1.707), (0.0, 1.0, 1.0), (0.0, -1.0, -2.235), (0.0, -1.0, 1.0), (0.0, 0.0, -1.971)], [], [(8, 9, 3, 2), (12, 13, 7, 6), (10, 11, 5, 4), (14, 15, 1, 0), (16, 10, 4, 14), (12, 6, 10, 16), (6, 7, 11, 10), (0, 1, 9, 8), (2, 12, 16, 8), (8, 16, 14, 0), (4, 5, 15, 14), (2, 3, 13, 12)])
_uv = me_cube_003.uv_layers.new(name='UVMap')
_uv.uv.foreach_set('vector', [0.5117, 0.5518, 0.9999, 0.278, 0.9999, 0.7296, 0.4945, 0.5274, 0.5197, 0.5053, 0.7132, 0.9705, 0.3283, 0.9155, 0.5519, 0.497, 0.5619, 0.5257, 0.0151, 0.64, 9.85e-05, 0.2359, 0.5632, 0.5505, 0.5458, 0.5593, 0.3021, 9.85e-05, 0.7315, 0.009903, 0.5291, 0.5658, 0.5349, 0.5355, 0.5619, 0.5257, 0.5632, 0.5505, 0.5458, 0.5593, 0.5197, 0.5053, 0.5519, 0.497, 0.5619, 0.5257, 0.5349, 0.5355, 0.5519, 0.497, 0.3283, 0.9155, 0.0151, 0.64, 0.5619, 0.5257, 0.5291, 0.5658, 0.7315, 0.009903, 0.9999, 0.278, 0.5117, 0.5518, 0.4945, 0.5274, 0.5197, 0.5053, 0.5349, 0.5355, 0.5117, 0.5518, 0.5117, 0.5518, 0.5349, 0.5355, 0.5458, 0.5593, 0.5291, 0.5658, 0.5632, 0.5505, 9.85e-05, 0.2359, 0.3021, 9.85e-05, 0.5458, 0.5593, 0.4945, 0.5274, 0.9999, 0.7296, 0.7132, 0.9705, 0.5197, 0.5053])
me_cube_003.materials.append(mat_paredecasa3)
me_cube_003.materials.append(mat_vermelho)
me_cube_003.use_remesh_fix_poles = True
me_cube_003.use_remesh_preserve_attributes = False
me_cube_003.use_mirror_vertex_groups = False
me_cube_003.update()
me_plane = bpy.data.meshes.new('Plane')
me_plane.from_pydata([(-1.0, -1.0, 0.0), (1.0, -1.0, 0.0), (-1.0, 1.0, 0.0), (1.0, 1.0, 0.0)], [], [(0, 1, 3, 2)])
_uv = me_plane.uv_layers.new(name='UVMap')
_uv.uv.foreach_set('vector', [0.0, 0.0, 1.0, 0.0, 1.0, 1.0, 0.0, 1.0])
me_plane.materials.append(mat_verde)
me_plane.use_remesh_fix_poles = True
me_plane.use_remesh_preserve_attributes = False
me_plane.use_mirror_vertex_groups = False
me_plane.update()
me_plane_001 = bpy.data.meshes.new('Plane.001')
me_plane_001.from_pydata([(-1.0, -1.0, 0.0), (1.0, -1.0, 0.0), (-1.0, 0.9929, -0.8072), (1.0, 0.9843, -1.776), (-1.0, 0.1792, 0.0), (1.0, 0.1792, 0.0)], [], [(4, 5, 3, 2), (0, 1, 5, 4)])
_uv = me_plane_001.uv_layers.new(name='UVMap')
_uv.uv.foreach_set('vector', [0.0, 0.5896, 1.0, 0.5896, 1.0, 1.0, 0.0, 1.0, 0.0, 0.0, 1.0, 0.0, 1.0, 0.5896, 0.0, 0.5896])
me_plane_001.materials.append(mat_paredemonte)
me_plane_001.use_remesh_fix_poles = True
me_plane_001.use_remesh_preserve_attributes = False
me_plane_001.use_mirror_vertex_groups = False
me_plane_001.update()
me_cube_005 = bpy.data.meshes.new('Cube.005')
me_cube_005.from_pydata([(1.0, 1.0, 1.0), (1.0, 1.0, -0.5598), (1.0, -1.0, 1.0), (1.0, -1.0, -0.5585), (-1.0, 1.0, 1.0), (-1.0, 1.0, -1.442), (-1.0, -1.0, 1.0), (-1.0, -1.0, -1.439), (-1.0, 0.0, -1.442), (1.0, 0.0, 1.445), (-1.0, 0.0, 1.445), (1.0, 0.0, -0.5587), (1.0, -1.0, 1.053), (-1.0, -1.0, 1.053), (1.0, 0.0, 1.498), (-1.0, 0.0, 1.498), (-1.0, 1.0, 1.053), (1.0, 1.0, 1.053), (1.0, 0.0, 1.445), (1.0, -1.0, 1.0), (-1.0, 1.0, 1.0), (1.0, 1.0, 1.0), (1.0, 1.0, 1.053), (1.0, 0.0, 1.498), (1.0, -1.0, 1.053), (-1.0, 1.0, 1.053), (1.08, 0.0, 1.445), (1.08, -1.0, 1.0), (1.08, 1.0, 1.0), (1.08, 1.0, 1.053), (1.08, 0.0, 1.498), (1.08, -1.0, 1.053), (-1.08, 0.0, 1.445), (-1.08, 1.0, 1.0), (-1.08, -1.0, 1.0), (-1.08, 0.0, 1.498), (-1.08, 1.0, 1.053), (-1.08, -1.0, 1.053), (-1.0, 1.2, 0.9698), (-1.08, 1.2, 0.9698), (-1.0, 1.2, 0.9167), (-1.0, 1.2, 0.9167), (1.0, 1.2, 0.9167), (1.0, 1.2, 0.9698), (-1.0, 1.2, 0.9698), (1.08, 1.2, 0.9698), (1.08, 1.2, 0.9167), (-1.08, 1.2, 0.9167), (1.0, -1.2, 0.9167), (-1.0, -1.2, 0.9167), (1.0, -1.2, 0.9698), (-1.0, -1.2, 0.9698), (1.0, -1.2, 0.9698), (1.0, -1.2, 0.9167), (1.08, -1.2, 0.9698), (1.08, -1.2, 0.9167), (-1.08, -1.2, 0.9167), (-1.08, -1.2, 0.9698), (0.0, 1.0, -1.001), (0.0, -1.0, 1.0), (0.0, -1.0, -0.9986), (0.0, 1.0, 1.0), (0.0, 0.0, -1.0), (0.0, -1.0, 1.053), (0.0, 1.0, 1.053), (0.0, 0.0, 1.498), (0.0, 1.0, 1.0), (0.0, 1.0, 1.053), (0.0, 1.2, 0.9167), (0.0, 1.2, 0.9698), (0.0, -1.2, 0.9167), (0.0, -1.2, 0.9698)], [], [(13, 37, 57, 51), (60, 59, 6, 7), (8, 10, 4, 5), (62, 11, 3, 60), (11, 9, 2, 3), (58, 61, 0, 1), (1, 0, 9, 11), (58, 1, 11, 62), (7, 6, 10, 8), (4, 16, 25, 20), (65, 15, 13, 63), (64, 16, 15, 65), (9, 0, 21, 18), (15, 16, 36, 35), (17, 14, 23, 22), (63, 13, 51, 71), (22, 23, 30, 29), (33, 36, 39, 47), (67, 22, 43, 69), (2, 9, 18, 19), (64, 17, 22, 67), (61, 4, 20, 66), (14, 12, 24, 23), (12, 2, 19, 24), (26, 28, 29, 30), (27, 26, 30, 31), (23, 24, 31, 30), (18, 21, 28, 26), (19, 18, 26, 27), (27, 31, 54, 55), (33, 32, 35, 36), (32, 34, 37, 35), (4, 10, 32, 33), (4, 33, 47, 40), (10, 6, 34, 32), (13, 15, 35, 37), (42, 43, 45, 46), (68, 41, 44, 69), (38, 40, 47, 39), (28, 21, 42, 46), (36, 16, 38, 39), (22, 29, 45, 43), (16, 4, 40, 38), (29, 28, 46, 45), (66, 20, 41, 68), (20, 25, 44, 41), (49, 51, 57, 56), (70, 48, 50, 71), (52, 53, 55, 54), (24, 19, 53, 52), (34, 6, 49, 56), (19, 27, 55, 53), (37, 34, 56, 57), (31, 24, 52, 54), (59, 2, 48, 70), (2, 12, 50, 48), (6, 59, 70, 49), (49, 70, 71, 51), (21, 66, 68, 42), (42, 68, 69, 43), (0, 61, 66, 21), (16, 64, 67, 25), (25, 67, 69, 44), (12, 63, 71, 50), (17, 64, 65, 14), (14, 65, 63, 12), (5, 58, 62, 8), (5, 4, 61, 58), (8, 62, 60, 7), (3, 2, 59, 60)])
me_cube_005.polygons.foreach_set('material_index', [0, 2, 2, 2, 2, 2, 2, 2, 2, 0, 0, 0, 0, 0, 0, 0, 0, 0, 0, 0, 0, 0, 0, 0, 0, 0, 0, 0, 0, 0, 0, 0, 0, 0, 0, 0, 0, 0, 0, 0, 0, 0, 0, 0, 0, 0, 0, 0, 0, 0, 0, 0, 0, 0, 0, 0, 0, 0, 0, 0, 0, 0, 0, 0, 0, 0, 2, 2, 2, 2])
_uv = me_cube_005.uv_layers.new(name='UVMap')
_uv.uv.foreach_set('vector', [0.875, 0.75, 0.875, 0.75, 0.875, 0.75, 0.875, 0.75, 0.5, 0.4073, 0.5, 0.07419, 0.6666, 0.07419, 0.6666, 0.4806, 0.8333, 0.4811, 0.8333, 6.936e-05, 0.9999, 0.07419, 0.9999, 0.4811, 0.25, 0.625, 0.375, 0.625, 0.375, 0.75, 0.25, 0.75, 0.1667, 0.3339, 0.1667, 6.941e-05, 0.3334, 0.07419, 0.3334, 0.3339, 0.375, 0.375, 0.625, 0.375, 0.625, 0.5, 0.375, 0.5, 6.943e-05, 0.3341, 6.936e-05, 0.07419, 0.1667, 6.941e-05, 0.1667, 0.3339, 0.25, 0.5, 0.375, 0.5, 0.375, 0.625, 0.25, 0.625, 0.6666, 0.4806, 0.6666, 0.07419, 0.8333, 6.936e-05, 0.8333, 0.4811, 0.625, 0.25, 0.625, 0.25, 0.625, 0.25, 0.625, 0.25, 0.75, 0.625, 0.875, 0.625, 0.875, 0.75, 0.75, 0.75, 0.75, 0.5, 0.875, 0.5, 0.875, 0.625, 0.75, 0.625, 0.625, 0.625, 0.625, 0.5, 0.625, 0.5, 0.625, 0.625, 0.875, 0.625, 0.875, 0.5, 0.875, 0.5, 0.875, 0.625, 0.625, 0.5, 0.625, 0.625, 0.625, 0.625, 0.625, 0.5, 0.75, 0.75, 0.875, 0.75, 0.875, 0.75, 0.75, 0.75, 0.625, 0.5, 0.625, 0.625, 0.625, 0.625, 0.625, 0.5, 0.625, 0.25, 0.625, 0.25, 0.625, 0.25, 0.625, 0.25, 0.75, 0.5, 0.625, 0.5, 0.625, 0.5, 0.75, 0.5, 0.625, 0.75, 0.625, 0.625, 0.625, 0.625, 0.625, 0.75, 0.75, 0.5, 0.625, 0.5, 0.625, 0.5, 0.75, 0.5, 0.625, 0.375, 0.625, 0.25, 0.625, 0.25, 0.625, 0.375, 0.625, 0.625, 0.625, 0.75, 0.625, 0.75, 0.625, 0.625, 0.625, 0.75, 0.625, 0.75, 0.625, 0.75, 0.625, 0.75, 0.625, 0.625, 0.625, 0.5, 0.625, 0.5, 0.625, 0.625, 0.625, 0.75, 0.625, 0.625, 0.625, 0.625, 0.625, 0.75, 0.625, 0.625, 0.625, 0.75, 0.625, 0.75, 0.625, 0.625, 0.625, 0.625, 0.625, 0.5, 0.625, 0.5, 0.625, 0.625, 0.625, 0.75, 0.625, 0.625, 0.625, 0.625, 0.625, 0.75, 0.625, 0.75, 0.625, 0.75, 0.625, 0.75, 0.625, 0.75, 0.625, 0.25, 0.625, 0.125, 0.625, 0.125, 0.625, 0.25, 0.625, 0.125, 0.625, 0.0, 0.625, 0.0, 0.625, 0.125, 0.625, 0.25, 0.625, 0.125, 0.625, 0.125, 0.625, 0.25, 0.625, 0.25, 0.625, 0.25, 0.625, 0.25, 0.625, 0.25, 0.625, 0.125, 0.625, 0.0, 0.625, 0.0, 0.625, 0.125, 0.875, 0.75, 0.875, 0.625, 0.875, 0.625, 0.875, 0.75, 0.625, 0.5, 0.625, 0.5, 0.625, 0.5, 0.625, 0.5, 0.625, 0.375, 0.625, 0.25, 0.625, 0.25, 0.625, 0.375, 0.625, 0.25, 0.625, 0.25, 0.625, 0.25, 0.625, 0.25, 0.625, 0.5, 0.625, 0.5, 0.625, 0.5, 0.625, 0.5, 0.875, 0.5, 0.875, 0.5, 0.875, 0.5, 0.875, 0.5, 0.625, 0.5, 0.625, 0.5, 0.625, 0.5, 0.625, 0.5, 0.625, 0.25, 0.625, 0.25, 0.625, 0.25, 0.625, 0.25, 0.625, 0.5, 0.625, 0.5, 0.625, 0.5, 0.625, 0.5, 0.625, 0.375, 0.625, 0.25, 0.625, 0.25, 0.625, 0.375, 0.625, 0.25, 0.625, 0.25, 0.625, 0.25, 0.625, 0.25, 0.625, 1.0, 0.625, 1.0, 0.625, 1.0, 0.625, 1.0, 0.625, 0.875, 0.625, 0.75, 0.625, 0.75, 0.625, 0.875, 0.625, 0.75, 0.625, 0.75, 0.625, 0.75, 0.625, 0.75, 0.625, 0.75, 0.625, 0.75, 0.625, 0.75, 0.625, 0.75, 0.625, 0.0, 0.625, 0.0, 0.625, 0.0, 0.625, 0.0, 0.625, 0.75, 0.625, 0.75, 0.625, 0.75, 0.625, 0.75, 0.625, 0.0, 0.625, 0.0, 0.625, 0.0, 0.625, 0.0, 0.625, 0.75, 0.625, 0.75, 0.625, 0.75, 0.625, 0.75, 0.625, 0.875, 0.625, 0.75, 0.625, 0.75, 0.625, 0.875, 0.625, 0.75, 0.625, 0.75, 0.625, 0.75, 0.625, 0.75, 0.625, 1.0, 0.625, 0.875, 0.625, 0.875, 0.625, 1.0, 0.625, 1.0, 0.625, 0.875, 0.625, 0.875, 0.625, 1.0, 0.625, 0.5, 0.625, 0.375, 0.625, 0.375, 0.625, 0.5, 0.625, 0.5, 0.625, 0.375, 0.625, 0.375, 0.625, 0.5, 0.625, 0.5, 0.625, 0.375, 0.625, 0.375, 0.625, 0.5, 0.875, 0.5, 0.75, 0.5, 0.75, 0.5, 0.875, 0.5, 0.875, 0.5, 0.75, 0.5, 0.75, 0.5, 0.875, 0.5, 0.625, 0.75, 0.75, 0.75, 0.75, 0.75, 0.625, 0.75, 0.625, 0.5, 0.75, 0.5, 0.75, 0.625, 0.625, 0.625, 0.625, 0.625, 0.75, 0.625, 0.75, 0.75, 0.625, 0.75, 0.125, 0.5, 0.25, 0.5, 0.25, 0.625, 0.125, 0.625, 0.375, 0.25, 0.625, 0.25, 0.625, 0.375, 0.375, 0.375, 0.125, 0.625, 0.25, 0.625, 0.25, 0.75, 0.125, 0.75, 0.3334, 0.3339, 0.3334, 0.07419, 0.5, 0.07419, 0.5, 0.4073])
me_cube_005.materials.append(mat_vermelho)
me_cube_005.materials.append(mat_branco)
me_cube_005.materials.append(mat_paredecasa2)
me_cube_005.use_remesh_preserve_volume = False
me_cube_005.use_remesh_preserve_attributes = False
me_cube_005.use_mirror_vertex_groups = False
me_cube_005.update()
me_cube_006 = bpy.data.meshes.new('Cube.006')
me_cube_006.from_pydata([(-1.0, -1.0, -2.488), (-1.0, -1.0, 1.0), (-1.0, 1.0, -1.551), (-1.0, 1.0, 1.0), (1.0, -1.0, -2.488), (1.0, -1.0, 1.0), (1.0, 1.0, -1.551), (1.0, 1.0, 1.0), (-1.0, 0.0, -2.018), (-1.0, 0.0, 1.0), (1.0, 0.0, -2.018), (1.0, 0.0, 1.0), (0.0, 1.0, -1.551), (0.0, 1.0, 1.0), (0.0, -1.0, -2.488), (0.0, -1.0, 1.0), (0.0, 0.0, -2.018), (-1.0, 0.0, 1.025), (-1.0, 1.0, 1.025), (0.0, 0.4003, 1.775), (1.0, 1.0, 1.025), (1.0, 0.0, 1.025), (1.0, -1.0, 1.025), (0.0, -0.4003, 1.775), (-1.0, -1.0, 1.025), (0.0, 0.0, 1.775), (-1.05, 0.0, 0.975), (-1.05, 1.0, 0.975), (-1.05, -1.0, 0.975), (-1.05, 1.0, 1.0), (-1.05, 0.0, 1.0), (-1.05, -1.0, 1.0), (0.0, -1.083, 1.0), (-1.0, -1.083, 1.0), (0.0, -1.083, 1.025), (1.0, -1.083, 1.0), (-1.0, -1.083, 1.025), (1.0, -1.083, 1.025), (-1.05, -1.083, 0.975), (-1.05, -1.083, 1.0)], [], [(8, 9, 3, 2), (12, 13, 7, 6), (10, 11, 5, 4), (14, 15, 1, 0), (16, 10, 4, 14), (7, 13, 19, 20), (1, 15, 32, 33), (12, 6, 10, 16), (6, 7, 11, 10), (0, 1, 9, 8), (2, 12, 16, 8), (9, 1, 28, 26), (3, 9, 26, 27), (8, 16, 14, 0), (4, 5, 15, 14), (2, 3, 13, 12), (25, 17, 24, 23), (19, 18, 17, 25), (20, 19, 25, 21), (21, 25, 23, 22), (23, 24, 36, 34), (13, 3, 18, 19), (5, 11, 21, 22), (11, 7, 20, 21), (27, 26, 30, 29), (26, 28, 31, 30), (18, 3, 27, 29), (24, 17, 30, 31), (17, 18, 29, 30), (5, 22, 37, 35), (33, 32, 34, 36), (32, 35, 37, 34), (33, 36, 39, 38), (22, 23, 34, 37), (28, 1, 33, 38), (15, 5, 35, 32), (31, 28, 38, 39), (24, 31, 39, 36)])
me_cube_006.polygons.foreach_set('material_index', [2, 0, 0, 2, 0, 1, 1, 0, 0, 2, 0, 1, 1, 0, 2, 0, 1, 1, 1, 1, 1, 1, 1, 1, 1, 1, 1, 1, 1, 1, 1, 1, 1, 1, 1, 1, 1, 1])
_uv = me_cube_006.uv_layers.new(name='UVMap')
_uv.uv.foreach_set('vector', [0.25, 0.1177, 0.25, 0.8719, 9.336e-05, 0.8719, 9.34e-05, 0.2343, 0.375, 0.375, 0.625, 0.375, 0.625, 0.5, 0.375, 0.5, 0.375, 0.625, 0.625, 0.625, 0.625, 0.75, 0.375, 0.75, 0.75, 9.348e-05, 0.75, 0.8719, 0.5, 0.8719, 0.5, 9.354e-05, 0.25, 0.625, 0.375, 0.625, 0.375, 0.75, 0.25, 0.75, 0.625, 0.5, 0.625, 0.375, 0.625, 0.375, 0.625, 0.5, 0.625, 1.0, 0.625, 0.875, 0.625, 0.875, 0.625, 1.0, 0.25, 0.5, 0.375, 0.5, 0.375, 0.625, 0.25, 0.625, 0.375, 0.5, 0.625, 0.5, 0.625, 0.625, 0.375, 0.625, 0.5, 9.354e-05, 0.5, 0.8719, 0.25, 0.8719, 0.25, 0.1177, 0.125, 0.5, 0.25, 0.5, 0.25, 0.625, 0.125, 0.625, 0.625, 0.125, 0.625, 0.0, 0.625, 0.0, 0.625, 0.125, 0.625, 0.25, 0.625, 0.125, 0.625, 0.125, 0.625, 0.25, 0.125, 0.625, 0.25, 0.625, 0.25, 0.75, 0.125, 0.75, 0.9999, 9.336e-05, 0.9999, 0.8719, 0.75, 0.8719, 0.75, 9.348e-05, 0.375, 0.25, 0.625, 0.25, 0.625, 0.375, 0.375, 0.375, 0.75, 0.625, 0.875, 0.625, 0.875, 0.75, 0.75, 0.75, 0.75, 0.5, 0.875, 0.5, 0.875, 0.625, 0.75, 0.625, 0.625, 0.5, 0.75, 0.5, 0.75, 0.625, 0.625, 0.625, 0.625, 0.625, 0.75, 0.625, 0.75, 0.75, 0.625, 0.75, 0.75, 0.75, 0.875, 0.75, 0.875, 0.75, 0.75, 0.75, 0.625, 0.375, 0.625, 0.25, 0.625, 0.25, 0.625, 0.375, 0.625, 0.75, 0.625, 0.625, 0.625, 0.625, 0.625, 0.75, 0.625, 0.625, 0.625, 0.5, 0.625, 0.5, 0.625, 0.625, 0.625, 0.25, 0.625, 0.125, 0.625, 0.125, 0.625, 0.25, 0.625, 0.125, 0.625, 0.0, 0.625, 0.0, 0.625, 0.125, 0.625, 0.25, 0.625, 0.25, 0.625, 0.25, 0.625, 0.25, 0.875, 0.75, 0.875, 0.625, 0.875, 0.625, 0.875, 0.75, 0.875, 0.625, 0.875, 0.5, 0.875, 0.5, 0.875, 0.625, 0.625, 0.75, 0.625, 0.75, 0.625, 0.75, 0.625, 0.75, 0.625, 1.0, 0.625, 0.875, 0.625, 0.875, 0.625, 1.0, 0.625, 0.875, 0.625, 0.75, 0.625, 0.75, 0.625, 0.875, 0.625, 1.0, 0.625, 1.0, 0.625, 1.0, 0.625, 1.0, 0.625, 0.75, 0.75, 0.75, 0.75, 0.75, 0.625, 0.75, 0.625, 0.0, 0.625, 0.0, 0.625, 0.0, 0.625, 0.0, 0.625, 0.875, 0.625, 0.75, 0.625, 0.75, 0.625, 0.875, 0.625, 0.0, 0.625, 0.0, 0.625, 0.0, 0.625, 0.0, 0.875, 0.75, 0.875, 0.75, 0.875, 0.75, 0.875, 0.75])
me_cube_006.materials.append(mat_branco)
me_cube_006.materials.append(mat_vermelho)
me_cube_006.materials.append(mat_paredecasa1)
me_cube_006.use_remesh_fix_poles = True
me_cube_006.use_remesh_preserve_attributes = False
me_cube_006.use_mirror_vertex_groups = False
me_cube_006.update()
me_cube_007 = bpy.data.meshes.new('Cube.007')
me_cube_007.from_pydata([(-1.0, -0.7, -1.0), (-0.9259, -0.6259, 1.0), (-1.0, 1.3, -1.0), (-0.9259, 1.226, 1.0), (1.0, -0.7, -1.0), (0.9259, -0.7, 1.0), (1.0, 1.3, -1.0), (0.9259, 1.226, 1.0), (0.3975, 1.3, -1.0), (0.3975, 1.226, 1.0), (0.3975, -0.7, -1.0), (0.3975, -0.7, 1.0), (0.9259, -1.076, 1.0), (1.0, -1.15, -1.0), (0.3975, -1.15, -1.0), (0.3975, -1.076, 1.0), (-0.7946, -0.7741, 0.04629), (-0.8525, -0.7, -1.0), (-0.7946, -1.076, 0.04629), (-0.8525, -1.15, -1.0), (-1.0, -0.7, 1.0), (-1.0, 1.3, 1.0), (0.3975, 1.3, 1.0), (1.0, 1.3, 1.0), (1.0, -0.7, 1.0), (0.3975, -0.7, 1.0), (1.0, -1.15, 1.0), (0.3975, -1.15, 1.0), (-0.8525, -0.7, 0.0), (-0.8525, -1.15, 0.0), (0.9259, -0.7, 1.0), (0.3975, -0.7, 1.0), (0.3975, 1.226, 0.9), (0.3975, -1.076, 1.0), (-0.9259, -0.6259, 0.9), (-0.9259, 1.226, 0.9), (0.9259, 1.226, 0.9), (0.9259, -1.076, 1.0), (-0.7946, -0.7741, -0.2537), (-0.7946, -1.076, -0.2537)], [], [(0, 20, 21, 2), (8, 22, 23, 6), (6, 23, 24, 4), (10, 25, 20, 0), (8, 6, 4, 10), (15, 12, 37, 33), (11, 16, 38, 31), (2, 8, 10, 0), (7, 9, 32, 36), (2, 21, 22, 8), (13, 26, 27, 14), (4, 24, 26, 13), (9, 3, 35, 32), (10, 4, 13, 14), (25, 10, 17, 28), (10, 14, 19, 17), (14, 27, 29, 19), (1, 3, 21, 20), (9, 7, 23, 22), (7, 5, 24, 23), (11, 1, 20, 25), (3, 9, 22, 21), (12, 15, 27, 26), (5, 12, 26, 24), (16, 11, 25, 28), (15, 18, 29, 27), (32, 35, 34, 31), (36, 32, 31, 30), (30, 31, 33, 37), (33, 31, 38, 39), (5, 7, 36, 30), (18, 15, 33, 39), (12, 5, 30, 37), (1, 11, 31, 34), (3, 1, 34, 35), (17, 19, 29, 18, 39, 38, 16, 28)])
me_cube_007.polygons.foreach_set('material_index', [2, 2, 2, 2, 2, 2, 2, 2, 2, 2, 2, 2, 2, 2, 2, 2, 2, 2, 2, 2, 2, 2, 2, 2, 2, 2, 1, 1, 1, 1, 2, 2, 2, 2, 2, 2])
_uv = me_cube_007.uv_layers.new(name='UVMap')
_uv.uv.foreach_set('vector', [0.8982, 0.3032, 0.6061, 0.3032, 0.6061, 0.00448, 0.8982, 0.00448, 0.5973, 0.4713, 0.3052, 0.4713, 0.3052, 0.3814, 0.5973, 0.3814, 0.2965, 0.3714, 0.004382, 0.3714, 0.004382, 0.07269, 0.2965, 0.07269, 0.6048, 0.9185, 0.6048, 0.6198, 0.8089, 0.6198, 0.8089, 0.9185, 0.5094, 0.005489, 0.5973, 0.005489, 0.5973, 0.3042, 0.5094, 0.3042, 0.0, 0.0, 0.0, 0.0, 0.0, 0.0, 0.0, 0.0, 0.9333, 0.2625, 0.903, 0.03632, 0.9333, 0.003879, 0.9333, 0.2625, 0.3052, 0.005489, 0.5094, 0.005489, 0.5094, 0.3042, 0.3052, 0.3042, 0.5801, 0.9652, 0.5801, 0.8863, 0.5947, 0.8863, 0.5947, 0.9652, 0.5973, 0.6801, 0.3052, 0.6801, 0.3052, 0.4713, 0.5973, 0.4713, 0.6058, 0.6108, 0.6058, 0.3121, 0.6938, 0.3121, 0.6938, 0.6108, 0.2965, 0.07269, 0.004382, 0.07269, 0.004382, 0.005489, 0.2965, 0.005489, 0.5801, 0.8863, 0.5801, 0.6887, 0.5947, 0.6887, 0.5947, 0.8863, 0.5094, 0.3042, 0.5973, 0.3042, 0.5973, 0.3714, 0.5094, 0.3714, 0.9973, 0.6198, 0.9973, 0.9185, 0.8147, 0.9185, 0.8147, 0.7691, 0.5094, 0.3042, 0.5094, 0.3714, 0.3268, 0.3714, 0.3268, 0.3042, 0.6938, 0.6108, 0.6938, 0.3121, 0.8763, 0.4615, 0.8763, 0.6108, 0.0152, 0.4606, 0.0152, 0.7372, 0.004382, 0.7483, 0.004382, 0.4496, 0.2085, 0.7372, 0.2857, 0.7372, 0.2965, 0.7483, 0.2085, 0.7483, 0.2857, 0.7372, 0.2857, 0.4496, 0.2965, 0.4496, 0.2965, 0.7483, 0.2085, 0.4496, 0.0152, 0.4606, 0.004382, 0.4496, 0.2085, 0.4496, 0.0152, 0.7372, 0.2085, 0.7372, 0.2085, 0.7483, 0.004382, 0.7483, 0.2857, 0.3934, 0.2085, 0.3934, 0.2085, 0.3824, 0.2965, 0.3824, 0.2857, 0.4496, 0.2857, 0.3934, 0.2965, 0.3824, 0.2965, 0.4496, 0.1394, 0.9853, 0.1503, 0.7573, 0.1503, 0.7573, 0.1503, 0.9964, 0.965, 0.2427, 0.965, 0.01465, 0.9758, 0.003586, 0.9758, 0.2427, 0.4972, 0.9768, 0.304, 0.9768, 0.3038, 0.7003, 0.4975, 0.6889, 0.5015, 0.6889, 0.5787, 0.6889, 0.5787, 0.9769, 0.5015, 0.9769, 0.1234, 0.7549, 0.1234, 0.8339, 0.06852, 0.8339, 0.06852, 0.7549, 0.9361, 0.5699, 0.8812, 0.5699, 0.892, 0.3115, 0.9361, 0.3115, 0.9518, 0.312, 0.9518, 0.5996, 0.9372, 0.5996, 0.9518, 0.312, 0.9644, 0.03634, 0.9342, 0.2623, 0.9342, 0.2623, 0.9342, 0.003876, 0.0, 0.0, 0.0, 0.0, 0.0, 0.0, 0.0, 0.0, 0.1245, 0.9547, 0.1245, 0.7567, 0.1245, 0.7567, 0.1391, 0.9547, 0.9668, 0.3118, 0.9668, 0.5884, 0.9522, 0.5884, 0.9522, 0.3118, 0.0009858, 0.7561, 0.06671, 0.7561, 0.06671, 0.9052, 0.05589, 0.9126, 0.05589, 0.8679, 0.01181, 0.8679, 0.01181, 0.9126, 0.0009859, 0.9052])
me_cube_007.materials.append(mat_chao)
me_cube_007.materials.append(mat_chao)
me_cube_007.materials.append(mat_paredemonte)
me_cube_007.use_remesh_fix_poles = True
me_cube_007.use_remesh_preserve_attributes = False
me_cube_007.use_mirror_vertex_groups = False
me_cube_007.update()
me_cube_008 = bpy.data.meshes.new('Cube.008')
me_cube_008.from_pydata([(-1.0, -1.0, -1.0), (-1.0, -1.0, 1.0), (-1.0, 1.0, -1.0), (-1.0, 1.0, 1.0), (1.0, -1.0, -1.0), (1.0, -1.0, 1.0), (1.0, 1.0, -1.0), (1.0, 1.0, 1.0), (0.3589, 1.0, -1.0), (0.3589, 1.0, 1.0), (0.3589, -1.0, -1.0), (0.3589, -1.0, 1.0), (1.0, -1.488, 1.0), (1.0, -1.488, -1.0), (0.3589, -1.488, -1.0), (0.3589, -1.488, 1.0), (-0.5289, 1.0, -1.0), (-0.5289, -1.0, 1.0), (-0.5289, 1.0, 1.0), (-0.5289, -1.0, -1.0), (-1.0, -1.244, -1.0), (-1.0, -1.244, 1.0), (-0.5289, -1.244, 1.0), (-0.5289, -1.244, -1.0), (-1.009, -1.006, 0.007884), (-1.009, 1.013, 0.007884), (1.01, 1.013, 0.007884), (1.01, -1.006, 0.007884), (0.3626, -1.006, 0.007884), (0.3626, 1.013, 0.007884), (1.01, -1.498, 0.007884), (0.3626, -1.498, 0.007884), (-0.5334, 1.013, 0.007884), (-0.5334, -1.006, 0.007884), (-1.009, -1.252, 0.007884), (-0.5334, -1.252, 0.007884), (-1.009, -1.006, 0.1032), (-1.009, -1.252, 0.1032), (-1.0, 1.0, 0.1111), (1.0, 1.0, 0.1111), (1.0, -1.0, 0.1111), (0.3589, -1.0, 0.1111), (0.3589, 1.0, 0.1111), (1.0, -1.488, 0.1111), (0.3589, -1.488, 0.1111), (-0.5289, 1.0, 0.1111), (-0.5289, -1.0, 0.1111), (-0.5289, -1.244, 0.1111), (-0.907, -1.0, 1.15), (-1.0, 1.0, 1.025), (0.3589, 1.0, 1.025), (1.0, 1.0, 1.025), (0.8987, -1.0, 1.15), (-0.4816, -1.0, 1.15), (-0.5289, 1.0, 1.025), (0.3199, -1.0, 1.15), (1.0, -1.488, 1.025), (0.3589, -1.488, 1.025), (-0.5289, -1.244, 1.025), (-1.0, -1.244, 1.025), (-1.0, 0.0, -1.0), (-1.0, 0.0, 1.0), (1.0, 0.0, -1.0), (1.0, 0.0, 1.0), (0.3589, 0.0, -1.0), (-0.5289, 0.0, -1.0), (1.01, 0.003592, 0.007884), (-1.009, 0.003592, 0.007884), (1.01, 0.003592, 0.1032), (-1.009, 0.003592, 0.1032), (-0.7298, 0.0, 1.525), (0.7058, 0.0, 1.525), (0.2456, 0.0, 1.525), (-0.3916, 0.0, 1.525), (0.3589, 1.0, 1.0), (1.0, 1.0, 1.0), (1.0, 0.0, 1.0), (1.0, -1.0, 1.0), (-0.5289, 1.0, 1.0), (-1.0, 1.0, 1.0), (-1.0, 1.0, 1.025), (0.3589, 1.0, 1.025), (1.0, -1.488, 1.0), (-0.5289, 1.0, 1.025), (1.0, 1.0, 1.025), (1.0, 0.0, 1.025), (1.0, -1.0, 1.025), (1.0, -1.488, 1.025), (-1.0, 0.0, 1.0), (-1.0, 1.0, 1.0), (-1.0, 1.0, 1.025), (-1.0, -1.244, 1.0), (-1.0, -1.0, 1.0), (-1.0, 0.0, 1.025), (-1.0, -1.244, 1.025), (-1.0, -1.0, 1.025), (0.3589, 1.0, 1.0), (1.0, 1.0, 1.0), (1.0, 0.0, 1.0), (1.0, -1.0, 1.0), (-0.5289, 1.0, 1.0), (-1.0, 1.0, 1.0), (-1.0, 1.0, 1.025), (0.3589, 1.0, 1.025), (1.0, -1.488, 1.0), (-0.5289, 1.0, 1.025), (1.0, 1.0, 1.025), (1.0, 0.0, 1.025), (1.0, -1.0, 1.025), (1.0, -1.488, 1.025), (1.121, 0.0, 0.75), (1.121, -1.0, 0.75), (1.121, -1.488, 0.75), (1.121, 0.0, 0.775), (1.121, -1.0, 0.775), (1.121, -1.488, 0.775), (1.121, 1.0, 0.75), (1.121, 1.0, 0.775), (-0.5289, -1.407, 0.875), (-0.5289, -1.407, 0.9), (1.0, -1.651, 0.875), (0.3589, -1.651, 0.875), (0.3589, -1.163, 1.0), (-0.5289, -1.163, 1.0), (-1.0, -1.407, 0.875), (1.0, -1.651, 0.9), (0.3589, -1.651, 0.9), (0.3589, -1.163, 1.025), (-0.5289, -1.163, 1.025), (-1.0, -1.407, 0.9), (1.0, -1.651, 0.9), (1.0, -1.651, 0.875), (1.121, -1.651, 0.775), (1.121, -1.651, 0.75), (-1.121, -1.244, 0.775), (-1.121, -1.244, 0.75), (-1.121, -1.244, 0.775), (-1.121, 0.0, 0.75), (-1.121, 1.0, 0.75), (-1.121, 1.0, 0.775), (-1.121, -1.244, 0.75), (-1.121, -1.0, 0.75), (-1.121, 0.0, 0.775), (-1.121, -1.0, 0.775), (-1.121, -1.407, 0.775), (-1.121, -1.407, 0.75), (-1.0, 1.0, 1.0), (-1.0, 1.0, 1.025), (-0.5289, 1.0, 1.025), (-1.0, 1.0, 1.0), (-1.0, 1.0, 1.025), (-1.0, 1.0, 1.025), (-0.5289, 1.0, 1.025), (-1.0, 1.0, 1.0), (0.3589, 1.0, 1.0), (1.0, 1.0, 1.0), (-0.5289, 1.0, 1.0), (-1.0, 1.0, 1.0), (-1.0, 1.0, 1.025), (0.3589, 1.0, 1.025), (-0.5289, 1.0, 1.025), (1.0, 1.0, 1.025), (1.121, 1.0, 0.775), (1.121, 0.0, 0.75), (1.121, -1.0, 0.75), (1.121, -1.488, 0.75), (1.121, 0.0, 0.775), (1.121, -1.0, 0.775), (1.121, -1.488, 0.775), (1.121, 1.0, 0.75), (1.121, -1.651, 0.775), (1.121, -1.651, 0.75), (-1.121, 1.0, 0.75), (-1.121, 1.0, 0.775), (-1.0, 1.163, 0.875), (-1.0, 1.163, 0.9), (-0.5289, 1.163, 0.9), (-1.0, 1.163, 0.875), (-1.0, 1.163, 0.9), (-1.0, 1.163, 0.9), (-0.5289, 1.163, 0.9), (-1.0, 1.163, 0.875), (0.3589, 1.163, 0.875), (1.0, 1.163, 0.875), (-0.5289, 1.163, 0.875), (-1.0, 1.163, 0.875), (-1.0, 1.163, 0.9), (0.3589, 1.163, 0.9), (-0.5289, 1.163, 0.9), (1.0, 1.163, 0.9), (1.121, 1.163, 0.775), (1.121, 1.163, 0.75), (-1.121, 1.163, 0.75), (-1.121, 1.163, 0.775), (-0.5289, -1.0, 0.0), (-0.5289, -1.244, 0.0), (-1.0, -1.244, 0.0), (0.3589, -1.0, 0.0), (-1.0, 1.0, 0.0), (-0.5289, 1.0, 0.0), (0.3589, -1.488, 0.0), (1.0, -1.0, 0.0), (1.0, -1.488, 0.0), (0.3589, 1.0, 0.0), (-1.0, -1.0, 0.0), (1.0, 0.0, 0.0), (1.0, 1.0, 0.0), (-1.0, 0.0, 0.0), (-1.0, -1.0, 0.1111), (-1.0, -1.244, 0.1111), (0.3626, -1.006, 0.1032), (0.3626, -1.498, 0.1032), (-0.5334, -1.006, 0.1032), (-0.5334, -1.252, 0.1032), (-1.009, 1.013, 0.1032), (-0.5334, 1.013, 0.1032), (1.01, -1.006, 0.1032), (1.01, -1.498, 0.1032), (0.3626, 1.013, 0.1032), (1.0, 0.0, 0.1111), (1.01, 1.013, 0.1032), (-1.0, 0.0, 0.1111)], [], [(221, 61, 3, 38), (42, 9, 7, 39), (219, 63, 5, 40), (204, 0, 20, 196), (64, 62, 4, 10), (76, 75, 97, 98), (9, 18, 78, 74), (65, 64, 10, 19), (10, 4, 13, 14), (45, 18, 9, 42), (43, 12, 15, 44), (95, 93, 142, 143), (40, 5, 12, 43), (197, 10, 14, 200), (38, 3, 18, 45), (60, 65, 19, 0), (71, 52, 86, 85), (41, 11, 17, 46), (47, 22, 21, 209), (46, 17, 22, 47), (7, 9, 74, 75), (0, 19, 23, 20), (19, 194, 195, 23), (23, 195, 196, 20), (10, 197, 194, 19), (2, 198, 199, 16), (210, 28, 31, 211), (4, 201, 202, 13), (13, 202, 200, 14), (16, 199, 203, 8), (36, 24, 34, 37), (62, 205, 201, 4), (8, 203, 206, 6), (60, 207, 198, 2), (1, 208, 209, 21), (11, 41, 44, 15), (33, 212, 213, 35), (35, 213, 37, 34), (28, 210, 212, 33), (25, 214, 215, 32), (27, 216, 217, 30), (30, 217, 211, 31), (32, 215, 218, 29), (66, 68, 216, 27), (29, 218, 220, 26), (67, 69, 214, 25), (73, 70, 48, 53), (71, 72, 55, 52), (52, 55, 57, 56), (72, 73, 53, 55), (53, 48, 59, 58), (57, 55, 127, 126), (52, 56, 87, 86), (12, 5, 77, 82), (11, 15, 121, 122), (109, 104, 131, 130), (106, 117, 162, 161), (53, 58, 119, 128), (77, 76, 98, 99), (50, 51, 84, 81), (50, 54, 73, 72), (51, 50, 72, 71), (54, 49, 70, 73), (24, 36, 69, 67), (26, 220, 68, 66), (0, 204, 207, 60), (6, 206, 205, 62), (2, 16, 65, 60), (16, 8, 64, 65), (8, 6, 62, 64), (39, 7, 63, 219), (208, 1, 61, 221), (1, 21, 91, 92), (81, 84, 106, 103), (75, 74, 96, 97), (70, 49, 90, 93), (87, 82, 104, 109), (59, 48, 95, 94), (56, 12, 82, 87), (133, 112, 165, 171), (54, 50, 81, 83), (54, 83, 152, 148), (18, 3, 79, 78), (5, 63, 76, 77), (63, 7, 75, 76), (51, 71, 85, 84), (129, 59, 134, 144), (94, 95, 143, 136), (59, 94, 136, 134), (108, 109, 115, 114), (114, 115, 168, 167), (105, 103, 159, 160), (115, 132, 170, 168), (113, 114, 167, 166), (106, 107, 113, 117), (85, 86, 108, 107), (74, 78, 100, 96), (84, 85, 107, 106), (83, 81, 103, 105), (61, 1, 92, 88), (79, 80, 102, 101), (86, 87, 109, 108), (112, 111, 164, 165), (48, 70, 93, 95), (103, 106, 161, 159), (82, 77, 99, 104), (78, 79, 101, 100), (3, 61, 88, 89), (111, 110, 163, 164), (90, 49, 147, 151), (3, 89, 153, 146), (107, 108, 114, 113), (98, 97, 116, 110), (104, 99, 111, 112), (56, 57, 126, 125), (99, 98, 110, 111), (124, 118, 119, 129), (118, 123, 128, 119), (121, 120, 125, 126), (123, 122, 127, 128), (122, 121, 126, 127), (130, 131, 133, 132), (115, 109, 130, 132), (22, 17, 123, 118), (55, 53, 128, 127), (100, 101, 157, 156), (12, 56, 125, 120), (17, 11, 122, 123), (15, 12, 120, 121), (21, 22, 118, 124), (58, 59, 129, 119), (104, 112, 133, 131), (134, 135, 145, 144), (135, 134, 136, 140), (141, 140, 136, 143), (137, 141, 143, 142), (138, 137, 142, 139), (91, 21, 135, 140), (92, 91, 140, 141), (124, 129, 144, 145), (93, 90, 139, 142), (21, 124, 145, 135), (89, 88, 137, 138), (88, 92, 141, 137), (162, 169, 191, 190), (158, 150, 178, 186), (156, 157, 185, 184), (152, 160, 188, 180), (148, 152, 180, 176), (157, 158, 186, 185), (169, 155, 183, 191), (161, 162, 190, 189), (151, 147, 175, 179), (165, 164, 167, 168), (163, 169, 162, 166), (164, 163, 166, 167), (165, 168, 170, 171), (132, 133, 171, 170), (97, 96, 154, 155), (110, 116, 169, 163), (79, 3, 146, 149), (49, 54, 148, 147), (117, 113, 166, 162), (96, 100, 156, 154), (83, 105, 160, 152), (101, 102, 158, 157), (116, 97, 155, 169), (89, 138, 172, 153), (102, 80, 150, 158), (138, 139, 173, 172), (139, 90, 151, 173), (80, 79, 149, 150), (179, 181, 192, 193), (175, 176, 180, 178), (174, 175, 178, 177), (184, 185, 186, 188), (182, 184, 188, 187), (183, 189, 190, 191), (183, 182, 187, 189), (175, 174, 181, 179), (178, 180, 188, 186), (149, 146, 174, 177), (146, 153, 181, 174), (172, 173, 193, 192), (159, 161, 189, 187), (153, 172, 192, 181), (147, 148, 176, 175), (160, 159, 187, 188), (155, 154, 182, 183), (173, 151, 179, 193), (150, 149, 177, 178), (154, 156, 184, 182), (33, 35, 195, 194), (35, 34, 196, 195), (28, 33, 194, 197), (25, 32, 199, 198), (31, 28, 197, 200), (27, 30, 202, 201), (30, 31, 200, 202), (32, 29, 203, 199), (34, 24, 204, 196), (66, 27, 201, 205), (29, 26, 206, 203), (67, 25, 198, 207), (36, 37, 209, 208), (210, 211, 44, 41), (213, 212, 46, 47), (37, 213, 47, 209), (212, 210, 41, 46), (215, 214, 38, 45), (217, 216, 40, 43), (211, 217, 43, 44), (218, 215, 45, 42), (216, 68, 219, 40), (220, 218, 42, 39), (214, 69, 221, 38), (26, 66, 205, 206), (24, 67, 207, 204), (68, 220, 39, 219), (69, 36, 208, 221)])
me_cube_008.polygons.foreach_set('material_index', [0, 0, 0, 0, 2, 2, 2, 2, 2, 0, 0, 2, 0, 0, 0, 2, 2, 0, 0, 0, 2, 2, 0, 0, 0, 0, 1, 0, 0, 0, 1, 0, 0, 0, 0, 0, 1, 1, 1, 1, 1, 1, 1, 1, 1, 1, 2, 2, 2, 2, 2, 2, 2, 2, 2, 2, 2, 2, 2, 2, 2, 2, 2, 1, 1, 0, 0, 2, 2, 2, 0, 0, 2, 2, 2, 2, 2, 2, 2, 2, 2, 2, 2, 2, 2, 2, 2, 2, 2, 2, 2, 2, 2, 2, 2, 2, 2, 2, 2, 2, 2, 2, 2, 2, 2, 2, 2, 2, 2, 2, 2, 2, 2, 2, 2, 2, 2, 2, 2, 2, 2, 2, 2, 2, 2, 2, 2, 2, 2, 2, 2, 2, 2, 2, 2, 2, 2, 2, 2, 2, 2, 2, 2, 2, 2, 2, 2, 2, 2, 2, 2, 2, 2, 2, 2, 2, 2, 2, 2, 2, 2, 2, 2, 2, 2, 2, 2, 2, 2, 2, 2, 2, 2, 2, 2, 2, 2, 2, 2, 2, 2, 2, 2, 2, 2, 2, 2, 2, 2, 2, 2, 2, 1, 1, 1, 1, 1, 1, 1, 1, 1, 1, 1, 1, 1, 1, 1, 1, 1, 1, 1, 1, 1, 1, 1, 1, 1, 1, 1, 1])
_uv = me_cube_008.uv_layers.new(name='UVMap')
_uv.uv.foreach_set('vector', [0.585, 0.2318, 0.6416, 9.793e-05, 0.9208, 0.1763, 0.7303, 0.3229, 0.7783, 0.5541, 0.9999, 0.6279, 0.8925, 0.8023, 0.7115, 0.6502, 0.5714, 0.7312, 0.6178, 0.9593, 0.2986, 0.9312, 0.4028, 0.7225, 0.4155, 0.2633, 0.4601, 0.3863, 0.4339, 0.3906, 0.3761, 0.278, 0.2949, 0.625, 0.375, 0.625, 0.375, 0.75, 0.2949, 0.75, 0.625, 0.625, 0.625, 0.5, 0.625, 0.5, 0.625, 0.625, 0.625, 0.4199, 0.625, 0.3089, 0.625, 0.3089, 0.625, 0.4199, 0.1839, 0.625, 0.2949, 0.625, 0.2949, 0.75, 0.1839, 0.75, 0.2949, 0.75, 0.375, 0.75, 0.375, 0.75, 0.2949, 0.75, 0.7773, 0.3937, 0.9999, 0.317, 0.9999, 0.6279, 0.7783, 0.5541, 0.324, 0.6725, 0.1724, 0.8503, 0.04329, 0.6795, 0.2624, 0.5904, 0.875, 0.75, 0.875, 0.625, 0.875, 0.625, 0.875, 0.75, 0.4028, 0.7225, 0.2986, 0.9312, 0.1724, 0.8503, 0.324, 0.6725, 0.2593, 0.4949, 0.3653, 0.496, 0.3897, 0.525, 0.2814, 0.5814, 0.7303, 0.3229, 0.9208, 0.1763, 0.9999, 0.317, 0.7773, 0.3937, 0.125, 0.625, 0.1839, 0.625, 0.1839, 0.75, 0.125, 0.75, 0.625, 0.625, 0.625, 0.75, 0.625, 0.75, 0.625, 0.625, 0.2372, 0.496, 9.793e-05, 0.5129, 0.08546, 0.2199, 0.2721, 0.3552, 0.3003, 0.3149, 0.1304, 0.1636, 0.2435, 0.07009, 0.3671, 0.2621, 0.2721, 0.3552, 0.08546, 0.2199, 0.1304, 0.1636, 0.3003, 0.3149, 0.625, 0.5, 0.625, 0.4199, 0.625, 0.4199, 0.625, 0.5, 0.125, 0.75, 0.1839, 0.75, 0.1839, 0.75, 0.125, 0.75, 0.3957, 0.4437, 0.2917, 0.3643, 0.3153, 0.3306, 0.4231, 0.4316, 0.4231, 0.4316, 0.3153, 0.3306, 0.3761, 0.278, 0.4339, 0.3906, 0.3653, 0.496, 0.2593, 0.4949, 0.2917, 0.3643, 0.3957, 0.4437, 0.6244, 0.3971, 0.7163, 0.3365, 0.7537, 0.4021, 0.6325, 0.4363, 0.2393, 0.497, 0.2577, 0.4957, 0.2804, 0.583, 0.2645, 0.591, 0.4607, 0.5699, 0.4116, 0.6995, 0.3375, 0.6589, 0.4154, 0.5703, 0.4154, 0.5703, 0.3375, 0.6589, 0.2814, 0.5814, 0.3897, 0.525, 0.6325, 0.4363, 0.7537, 0.4021, 0.7545, 0.5455, 0.634, 0.5131, 0.4078, 0.2421, 0.4142, 0.2615, 0.3751, 0.2762, 0.3685, 0.2638, 0.5277, 0.5668, 0.565, 0.708, 0.4116, 0.6995, 0.4607, 0.5699, 0.634, 0.5131, 0.7545, 0.5455, 0.6987, 0.6356, 0.6237, 0.5595, 0.554, 0.3908, 0.5779, 0.256, 0.7163, 0.3365, 0.6244, 0.3971, 0.3082, 0.03292, 0.4083, 0.2394, 0.3671, 0.2621, 0.2435, 0.07009, 9.793e-05, 0.5129, 0.2372, 0.496, 0.2624, 0.5904, 0.04329, 0.6795, 0.2905, 0.3628, 0.2745, 0.355, 0.3023, 0.3152, 0.3148, 0.3288, 0.3148, 0.3288, 0.3023, 0.3152, 0.3685, 0.2638, 0.3751, 0.2762, 0.2577, 0.4957, 0.2393, 0.497, 0.2745, 0.355, 0.2905, 0.3628, 0.7186, 0.335, 0.729, 0.3257, 0.7746, 0.3937, 0.7557, 0.4009, 0.4102, 0.7013, 0.4024, 0.7197, 0.3255, 0.6707, 0.336, 0.6604, 0.336, 0.6604, 0.3255, 0.6707, 0.2645, 0.591, 0.2804, 0.583, 0.7557, 0.4009, 0.7746, 0.3937, 0.7756, 0.5539, 0.7567, 0.5465, 0.5661, 0.7103, 0.5716, 0.7283, 0.4024, 0.7197, 0.4102, 0.7013, 0.7567, 0.5465, 0.7756, 0.5539, 0.7102, 0.6476, 0.7008, 0.6372, 0.5792, 0.2536, 0.5852, 0.2349, 0.729, 0.3257, 0.7186, 0.335, 0.8161, 0.625, 0.875, 0.625, 0.875, 0.75, 0.8161, 0.75, 0.625, 0.625, 0.7051, 0.625, 0.7051, 0.75, 0.625, 0.75, 0.625, 0.75, 0.7051, 0.75, 0.7051, 0.75, 0.625, 0.75, 0.7051, 0.625, 0.8161, 0.625, 0.8161, 0.75, 0.7051, 0.75, 0.8161, 0.75, 0.875, 0.75, 0.875, 0.75, 0.8161, 0.75, 0.7051, 0.75, 0.7051, 0.75, 0.7051, 0.75, 0.7051, 0.75, 0.625, 0.75, 0.625, 0.75, 0.625, 0.75, 0.625, 0.75, 0.625, 0.75, 0.625, 0.75, 0.625, 0.75, 0.625, 0.75, 0.625, 0.8301, 0.625, 0.8301, 0.625, 0.8301, 0.625, 0.8301, 0.625, 0.75, 0.625, 0.75, 0.625, 0.75, 0.625, 0.75, 0.625, 0.5, 0.625, 0.5, 0.625, 0.5, 0.625, 0.5, 0.8161, 0.75, 0.8161, 0.75, 0.8161, 0.75, 0.8161, 0.75, 0.625, 0.75, 0.625, 0.625, 0.625, 0.625, 0.625, 0.75, 0.7051, 0.5, 0.625, 0.5, 0.625, 0.5, 0.7051, 0.5, 0.7051, 0.5, 0.8161, 0.5, 0.8161, 0.625, 0.7051, 0.625, 0.625, 0.5, 0.7051, 0.5, 0.7051, 0.625, 0.625, 0.625, 0.8161, 0.5, 0.875, 0.5, 0.875, 0.625, 0.8161, 0.625, 0.4142, 0.2615, 0.4078, 0.2421, 0.5852, 0.2349, 0.5792, 0.2536, 0.7008, 0.6372, 0.7102, 0.6476, 0.5716, 0.7283, 0.5661, 0.7103, 0.4601, 0.3863, 0.4155, 0.2633, 0.5779, 0.256, 0.554, 0.3908, 0.6237, 0.5595, 0.6987, 0.6356, 0.565, 0.708, 0.5277, 0.5668, 0.125, 0.5, 0.1839, 0.5, 0.1839, 0.625, 0.125, 0.625, 0.1839, 0.5, 0.2949, 0.5, 0.2949, 0.625, 0.1839, 0.625, 0.2949, 0.5, 0.375, 0.5, 0.375, 0.625, 0.2949, 0.625, 0.7115, 0.6502, 0.8925, 0.8023, 0.6178, 0.9593, 0.5714, 0.7312, 0.4083, 0.2394, 0.3082, 0.03292, 0.6416, 9.793e-05, 0.585, 0.2318, 0.625, 0.0, 0.625, 0.0, 0.625, 0.0, 0.625, 0.0, 0.7051, 0.5, 0.625, 0.5, 0.625, 0.5, 0.7051, 0.5, 0.625, 0.5, 0.625, 0.4199, 0.625, 0.4199, 0.625, 0.5, 0.875, 0.625, 0.875, 0.5, 0.875, 0.5, 0.875, 0.625, 0.625, 0.75, 0.625, 0.75, 0.625, 0.75, 0.625, 0.75, 0.875, 0.75, 0.875, 0.75, 0.875, 0.75, 0.875, 0.75, 0.625, 0.75, 0.625, 0.75, 0.625, 0.75, 0.625, 0.75, 0.625, 0.75, 0.625, 0.75, 0.625, 0.75, 0.625, 0.75, 0.8161, 0.5, 0.7051, 0.5, 0.7051, 0.5, 0.8161, 0.5, 0.8161, 0.5, 0.8161, 0.5, 0.8161, 0.5, 0.8161, 0.5, 0.625, 0.3089, 0.625, 0.25, 0.625, 0.25, 0.625, 0.3089, 0.625, 0.75, 0.625, 0.625, 0.625, 0.625, 0.625, 0.75, 0.625, 0.625, 0.625, 0.5, 0.625, 0.5, 0.625, 0.625, 0.625, 0.5, 0.625, 0.625, 0.625, 0.625, 0.625, 0.5, 0.875, 0.75, 0.875, 0.75, 0.875, 0.75, 0.875, 0.75, 0.875, 0.75, 0.875, 0.75, 0.875, 0.75, 0.875, 0.75, 0.875, 0.75, 0.875, 0.75, 0.875, 0.75, 0.875, 0.75, 0.625, 0.75, 0.625, 0.75, 0.625, 0.75, 0.625, 0.75, 0.625, 0.75, 0.625, 0.75, 0.625, 0.75, 0.625, 0.75, 0.8161, 0.5, 0.7051, 0.5, 0.7051, 0.5, 0.8161, 0.5, 0.625, 0.75, 0.625, 0.75, 0.625, 0.75, 0.625, 0.75, 0.625, 0.625, 0.625, 0.75, 0.625, 0.75, 0.625, 0.625, 0.625, 0.5, 0.625, 0.625, 0.625, 0.625, 0.625, 0.5, 0.625, 0.625, 0.625, 0.75, 0.625, 0.75, 0.625, 0.625, 0.625, 0.4199, 0.625, 0.3089, 0.625, 0.3089, 0.625, 0.4199, 0.625, 0.5, 0.625, 0.625, 0.625, 0.625, 0.625, 0.5, 0.8161, 0.5, 0.7051, 0.5, 0.7051, 0.5, 0.8161, 0.5, 0.625, 0.125, 0.625, 0.0, 0.625, 0.0, 0.625, 0.125, 0.625, 0.25, 0.625, 0.25, 0.625, 0.25, 0.625, 0.25, 0.625, 0.75, 0.625, 0.75, 0.625, 0.75, 0.625, 0.75, 0.625, 0.75, 0.625, 0.75, 0.625, 0.75, 0.625, 0.75, 0.875, 0.75, 0.875, 0.625, 0.875, 0.625, 0.875, 0.75, 0.7051, 0.5, 0.625, 0.5, 0.625, 0.5, 0.7051, 0.5, 0.625, 0.75, 0.625, 0.75, 0.625, 0.75, 0.625, 0.75, 0.625, 0.3089, 0.625, 0.25, 0.625, 0.25, 0.625, 0.3089, 0.625, 0.25, 0.625, 0.125, 0.625, 0.125, 0.625, 0.25, 0.625, 0.75, 0.625, 0.625, 0.625, 0.625, 0.625, 0.75, 0.875, 0.5, 0.875, 0.5, 0.875, 0.5, 0.875, 0.5, 0.625, 0.25, 0.625, 0.25, 0.625, 0.25, 0.625, 0.25, 0.625, 0.625, 0.625, 0.75, 0.625, 0.75, 0.625, 0.625, 0.625, 0.625, 0.625, 0.5, 0.625, 0.5, 0.625, 0.625, 0.625, 0.75, 0.625, 0.75, 0.625, 0.75, 0.625, 0.75, 0.625, 0.75, 0.7051, 0.75, 0.7051, 0.75, 0.625, 0.75, 0.625, 0.75, 0.625, 0.625, 0.625, 0.625, 0.625, 0.75, 0.625, 1.0, 0.625, 0.9411, 0.625, 0.9411, 0.625, 1.0, 0.625, 0.9411, 0.625, 0.9411, 0.625, 0.9411, 0.625, 0.9411, 0.625, 0.8301, 0.625, 0.75, 0.625, 0.75, 0.625, 0.8301, 0.625, 0.9411, 0.625, 0.8301, 0.625, 0.8301, 0.625, 0.9411, 0.625, 0.8301, 0.625, 0.8301, 0.625, 0.8301, 0.625, 0.8301, 0.625, 0.75, 0.625, 0.75, 0.625, 0.75, 0.625, 0.75, 0.625, 0.75, 0.625, 0.75, 0.625, 0.75, 0.625, 0.75, 0.625, 0.9411, 0.625, 0.9411, 0.625, 0.9411, 0.625, 0.9411, 0.7051, 0.75, 0.8161, 0.75, 0.8161, 0.75, 0.7051, 0.75, 0.625, 0.3089, 0.625, 0.25, 0.625, 0.25, 0.625, 0.3089, 0.625, 0.75, 0.625, 0.75, 0.625, 0.75, 0.625, 0.75, 0.625, 0.9411, 0.625, 0.8301, 0.625, 0.8301, 0.625, 0.9411, 0.625, 0.8301, 0.625, 0.75, 0.625, 0.75, 0.625, 0.8301, 0.625, 1.0, 0.625, 0.9411, 0.625, 0.9411, 0.625, 1.0, 0.8161, 0.75, 0.875, 0.75, 0.875, 0.75, 0.8161, 0.75, 0.625, 0.75, 0.625, 0.75, 0.625, 0.75, 0.625, 0.75, 0.625, 1.0, 0.625, 1.0, 0.625, 1.0, 0.625, 1.0, 0.625, 1.0, 0.625, 1.0, 0.625, 1.0, 0.625, 1.0, 0.625, 0.0, 0.625, 0.0, 0.625, 0.0, 0.625, 0.0, 0.625, 0.125, 0.625, 0.0, 0.625, 0.0, 0.625, 0.125, 0.625, 0.25, 0.625, 0.125, 0.625, 0.125, 0.625, 0.25, 0.625, 0.0, 0.625, 0.0, 0.625, 0.0, 0.625, 0.0, 0.625, 0.0, 0.625, 0.0, 0.625, 0.0, 0.625, 0.0, 0.625, 1.0, 0.625, 1.0, 0.625, 1.0, 0.625, 1.0, 0.875, 0.625, 0.875, 0.5, 0.875, 0.5, 0.875, 0.625, 0.625, 1.0, 0.625, 1.0, 0.625, 1.0, 0.625, 1.0, 0.625, 0.25, 0.625, 0.125, 0.625, 0.125, 0.625, 0.25, 0.625, 0.125, 0.625, 0.0, 0.625, 0.0, 0.625, 0.125, 0.625, 0.5, 0.625, 0.5, 0.625, 0.5, 0.625, 0.5, 0.625, 0.25, 0.625, 0.25, 0.625, 0.25, 0.625, 0.25, 0.625, 0.3089, 0.625, 0.25, 0.625, 0.25, 0.625, 0.3089, 0.8161, 0.5, 0.8161, 0.5, 0.8161, 0.5, 0.8161, 0.5, 0.8161, 0.5, 0.8161, 0.5, 0.8161, 0.5, 0.8161, 0.5, 0.625, 0.25, 0.625, 0.25, 0.625, 0.25, 0.625, 0.25, 0.625, 0.5, 0.625, 0.5, 0.625, 0.5, 0.625, 0.5, 0.625, 0.5, 0.625, 0.5, 0.625, 0.5, 0.625, 0.5, 0.875, 0.5, 0.875, 0.5, 0.875, 0.5, 0.875, 0.5, 0.625, 0.75, 0.625, 0.75, 0.625, 0.75, 0.625, 0.75, 0.625, 0.625, 0.625, 0.5, 0.625, 0.5, 0.625, 0.625, 0.625, 0.75, 0.625, 0.625, 0.625, 0.625, 0.625, 0.75, 0.625, 0.75, 0.625, 0.75, 0.625, 0.75, 0.625, 0.75, 0.625, 0.75, 0.625, 0.75, 0.625, 0.75, 0.625, 0.75, 0.625, 0.5, 0.625, 0.4199, 0.625, 0.4199, 0.625, 0.5, 0.625, 0.625, 0.625, 0.5, 0.625, 0.5, 0.625, 0.625, 0.625, 0.25, 0.625, 0.25, 0.625, 0.25, 0.625, 0.25, 0.875, 0.5, 0.8161, 0.5, 0.8161, 0.5, 0.875, 0.5, 0.625, 0.5, 0.625, 0.625, 0.625, 0.625, 0.625, 0.5, 0.625, 0.4199, 0.625, 0.3089, 0.625, 0.3089, 0.625, 0.4199, 0.8161, 0.5, 0.8161, 0.5, 0.8161, 0.5, 0.8161, 0.5, 0.625, 0.25, 0.625, 0.25, 0.625, 0.25, 0.625, 0.25, 0.625, 0.5, 0.625, 0.5, 0.625, 0.5, 0.625, 0.5, 0.625, 0.25, 0.625, 0.25, 0.625, 0.25, 0.625, 0.25, 0.625, 0.25, 0.625, 0.25, 0.625, 0.25, 0.625, 0.25, 0.625, 0.25, 0.625, 0.25, 0.625, 0.25, 0.625, 0.25, 0.875, 0.5, 0.875, 0.5, 0.875, 0.5, 0.875, 0.5, 0.625, 0.25, 0.625, 0.25, 0.625, 0.25, 0.625, 0.25, 0.625, 0.25, 0.625, 0.25, 0.625, 0.25, 0.625, 0.25, 0.875, 0.5, 0.8161, 0.5, 0.8161, 0.5, 0.875, 0.5, 0.625, 0.25, 0.625, 0.25, 0.625, 0.25, 0.625, 0.25, 0.625, 0.3089, 0.625, 0.25, 0.625, 0.25, 0.625, 0.3089, 0.625, 0.4199, 0.625, 0.3089, 0.625, 0.3089, 0.625, 0.4199, 0.625, 0.5, 0.625, 0.5, 0.625, 0.5, 0.625, 0.5, 0.625, 0.5, 0.625, 0.4199, 0.625, 0.4199, 0.625, 0.5, 0.625, 0.25, 0.625, 0.25, 0.625, 0.25, 0.625, 0.25, 0.875, 0.5, 0.8161, 0.5, 0.8161, 0.5, 0.875, 0.5, 0.625, 0.25, 0.625, 0.25, 0.625, 0.25, 0.625, 0.25, 0.625, 0.25, 0.625, 0.25, 0.625, 0.25, 0.625, 0.25, 0.625, 0.25, 0.625, 0.25, 0.625, 0.25, 0.625, 0.25, 0.7051, 0.5, 0.625, 0.5, 0.625, 0.5, 0.7051, 0.5, 0.625, 0.25, 0.625, 0.25, 0.625, 0.25, 0.625, 0.25, 0.875, 0.5, 0.8161, 0.5, 0.8161, 0.5, 0.875, 0.5, 0.8161, 0.5, 0.7051, 0.5, 0.7051, 0.5, 0.8161, 0.5, 0.625, 0.5, 0.625, 0.4199, 0.625, 0.4199, 0.625, 0.5, 0.875, 0.5, 0.875, 0.5, 0.875, 0.5, 0.875, 0.5, 0.625, 0.25, 0.625, 0.25, 0.625, 0.25, 0.625, 0.25, 0.625, 0.4199, 0.625, 0.3089, 0.625, 0.3089, 0.625, 0.4199, 0.2905, 0.3628, 0.3148, 0.3288, 0.3153, 0.3306, 0.2917, 0.3643, 0.3148, 0.3288, 0.3751, 0.2762, 0.3761, 0.278, 0.3153, 0.3306, 0.2577, 0.4957, 0.2905, 0.3628, 0.2917, 0.3643, 0.2593, 0.4949, 0.7186, 0.335, 0.7557, 0.4009, 0.7537, 0.4021, 0.7163, 0.3365, 0.2804, 0.583, 0.2577, 0.4957, 0.2593, 0.4949, 0.2814, 0.5814, 0.4102, 0.7013, 0.336, 0.6604, 0.3375, 0.6589, 0.4116, 0.6995, 0.336, 0.6604, 0.2804, 0.583, 0.2814, 0.5814, 0.3375, 0.6589, 0.7557, 0.4009, 0.7567, 0.5465, 0.7545, 0.5455, 0.7537, 0.4021, 0.3751, 0.2762, 0.4142, 0.2615, 0.4155, 0.2633, 0.3761, 0.278, 0.5661, 0.7103, 0.4102, 0.7013, 0.4116, 0.6995, 0.565, 0.708, 0.7567, 0.5465, 0.7008, 0.6372, 0.6987, 0.6356, 0.7545, 0.5455, 0.5792, 0.2536, 0.7186, 0.335, 0.7163, 0.3365, 0.5779, 0.256, 0.4078, 0.2421, 0.3685, 0.2638, 0.3671, 0.2621, 0.4083, 0.2394, 0.2393, 0.497, 0.2645, 0.591, 0.2624, 0.5904, 0.2372, 0.496, 0.3023, 0.3152, 0.2745, 0.355, 0.2721, 0.3552, 0.3003, 0.3149, 0.3685, 0.2638, 0.3023, 0.3152, 0.3003, 0.3149, 0.3671, 0.2621, 0.2745, 0.355, 0.2393, 0.497, 0.2372, 0.496, 0.2721, 0.3552, 0.7746, 0.3937, 0.729, 0.3257, 0.7303, 0.3229, 0.7773, 0.3937, 0.3255, 0.6707, 0.4024, 0.7197, 0.4028, 0.7225, 0.324, 0.6725, 0.2645, 0.591, 0.3255, 0.6707, 0.324, 0.6725, 0.2624, 0.5904, 0.7756, 0.5539, 0.7746, 0.3937, 0.7773, 0.3937, 0.7783, 0.5541, 0.4024, 0.7197, 0.5716, 0.7283, 0.5714, 0.7312, 0.4028, 0.7225, 0.7102, 0.6476, 0.7756, 0.5539, 0.7783, 0.5541, 0.7115, 0.6502, 0.729, 0.3257, 0.5852, 0.2349, 0.585, 0.2318, 0.7303, 0.3229, 0.7008, 0.6372, 0.5661, 0.7103, 0.565, 0.708, 0.6987, 0.6356, 0.4142, 0.2615, 0.5792, 0.2536, 0.5779, 0.256, 0.4155, 0.2633, 0.5716, 0.7283, 0.7102, 0.6476, 0.7115, 0.6502, 0.5714, 0.7312, 0.5852, 0.2349, 0.4078, 0.2421, 0.4083, 0.2394, 0.585, 0.2318])
me_cube_008.materials.append(mat_paredecasamonte)
me_cube_008.materials.append(mat_madeira)
me_cube_008.materials.append(mat_vermelho)
me_cube_008.use_remesh_fix_poles = True
me_cube_008.use_remesh_preserve_attributes = False
me_cube_008.use_mirror_vertex_groups = False
me_cube_008.update()
me_cube_010 = bpy.data.meshes.new('Cube.010')
me_cube_010.from_pydata([(-1.0, -1.0, -1.0), (-1.523, -1.523, 1.006), (-1.0, 1.0, -1.0), (-1.523, 1.523, 1.006), (1.0, -1.0, -1.0), (1.523, -1.523, 1.006), (1.0, 1.0, -1.0), (1.523, 1.523, 1.006), (-1.523, -1.523, 1.487), (-1.523, 1.523, 1.487), (1.523, 1.523, 1.487), (1.523, -1.523, 1.487), (-1.0, -1.0, 1.0), (-1.0, 1.0, 1.0), (1.0, 1.0, 1.0), (1.0, -1.0, 1.0), (-1.0, -1.0, 1.493), (-1.0, 1.0, 1.493), (1.0, 1.0, 1.493), (1.0, -1.0, 1.493)], [], [(0, 12, 13, 2), (2, 13, 14, 6), (6, 14, 15, 4), (4, 15, 12, 0), (2, 6, 4, 0), (5, 7, 10, 11), (18, 17, 16, 19), (3, 1, 8, 9), (1, 5, 11, 8), (7, 3, 9, 10), (1, 3, 13, 12), (3, 7, 14, 13), (7, 5, 15, 14), (5, 1, 12, 15), (9, 8, 16, 17), (10, 9, 17, 18), (11, 10, 18, 19), (8, 11, 19, 16)])
_uv = me_cube_010.uv_layers.new(name='UVMap')
_uv.uv.foreach_set('vector', [0.375, 0.0, 0.625, 0.0, 0.625, 0.25, 0.375, 0.25, 0.375, 0.25, 0.625, 0.25, 0.625, 0.5, 0.375, 0.5, 0.375, 0.5, 0.625, 0.5, 0.625, 0.75, 0.375, 0.75, 0.375, 0.75, 0.625, 0.75, 0.625, 1.0, 0.375, 1.0, 0.125, 0.5, 0.375, 0.5, 0.375, 0.75, 0.125, 0.75, 0.625, 0.75, 0.625, 0.5, 0.625, 0.5, 0.625, 0.75, 0.625, 0.5, 0.875, 0.5, 0.875, 0.75, 0.625, 0.75, 0.625, 0.25, 0.625, 0.0, 0.625, 0.0, 0.625, 0.25, 0.625, 1.0, 0.625, 0.75, 0.625, 0.75, 0.625, 1.0, 0.625, 0.5, 0.625, 0.25, 0.625, 0.25, 0.625, 0.5, 0.625, 0.0, 0.625, 0.25, 0.625, 0.25, 0.625, 0.0, 0.625, 0.25, 0.625, 0.5, 0.625, 0.5, 0.625, 0.25, 0.625, 0.5, 0.625, 0.75, 0.625, 0.75, 0.625, 0.5, 0.625, 0.75, 0.625, 1.0, 0.625, 1.0, 0.625, 0.75, 0.625, 0.25, 0.625, 0.0, 0.625, 0.0, 0.625, 0.25, 0.625, 0.5, 0.625, 0.25, 0.625, 0.25, 0.625, 0.5, 0.625, 0.75, 0.625, 0.5, 0.625, 0.5, 0.625, 0.75, 0.625, 1.0, 0.625, 0.75, 0.625, 0.75, 0.625, 1.0])
me_cube_010.use_remesh_fix_poles = True
me_cube_010.use_remesh_preserve_attributes = False
me_cube_010.use_mirror_vertex_groups = False
me_cube_010.update()

# ---- objects
ob_light = bpy.data.objects.new('Light', light_light)
ob_camera = bpy.data.objects.new('Camera', cam_camera)
ob_casa5 = bpy.data.objects.new('Casa5', me_cube)
ob_casa4 = bpy.data.objects.new('Casa4', me_cube_001)
ob_casa3 = bpy.data.objects.new('Casa3', me_cube_003)
ob_pra_a = bpy.data.objects.new('Praça', me_plane)
ob_solo = bpy.data.objects.new('Solo', me_plane_001)
ob_casa2 = bpy.data.objects.new('Casa2', me_cube_005)
ob_casa1 = bpy.data.objects.new('Casa1', me_cube_006)
ob_muro = bpy.data.objects.new('Muro', me_cube_007)
ob_casamonte = bpy.data.objects.new('CasaMonte', me_cube_008)
ob_cube = bpy.data.objects.new('Cube', me_cube_010)

# ---- transforms, parenting, visibility, modifiers, constraints
ob_light.location = (-30.0, -88.99, 35.9)
ob_light.rotation_euler = (0.3949, 0.454, -0.06693)
ob_light.lock_rotations_4d = False
ob_light.empty_display_type = 'ARROWS'
ob_light.color = (0.0, 0.0, 0.0, 0.0)
ob_light.lineart.crease_threshold = 0.0
ob_camera.location = (-37.31, -106.6, 10.62)
ob_camera.rotation_euler = (1.521, 7.864e-07, -0.07868)
ob_camera.lock_rotations_4d = False
ob_camera.empty_display_type = 'ARROWS'
ob_camera.color = (0.0, 0.0, 0.0, 0.0)
ob_camera.display_type = 'WIRE'
ob_camera.lineart.crease_threshold = 0.0
ob_casa5.location = (0.0, 0.0, 6.0)
ob_casa5.scale = (10.0, 4.0, 6.0)
ob_casa5.lock_rotations_4d = False
ob_casa5.empty_display_type = 'ARROWS'
ob_casa5.lineart.crease_threshold = 0.0
ob_casa4.location = (0.0, -10.0, 4.0)
ob_casa4.scale = (10.0, 6.0, 4.0)
ob_casa4.lineart.crease_threshold = 0.0
ob_casa3.location = (0.0, -22.0, 4.0)
ob_casa3.scale = (10.0, 6.0, 4.0)
ob_casa3.lineart.crease_threshold = 0.0
ob_pra_a.location = (-30.0, 0.0, 0.1)
ob_pra_a.rotation_euler = (0.1745, 0.0, 0.0)
ob_pra_a.scale = (10.0, 20.0, 1.0)
ob_pra_a.lineart.crease_threshold = 0.0
ob_solo.location = (-30.0, 0.0, 0.0)
ob_solo.rotation_euler = (0.1745, 0.0, 0.0)
ob_solo.scale = (61.0, 122.0, 6.1)
ob_solo.lineart.crease_threshold = 0.0
ob_casa2.location = (-60.0, 0.0, 6.0)
ob_casa2.rotation_euler = (0.0, -0.0, 1.571)
ob_casa2.scale = (15.0, 10.0, 6.0)
ob_casa2.lock_rotations_4d = False
ob_casa2.empty_display_type = 'ARROWS'
ob_casa2.lineart.crease_threshold = 0.0
ob_casa1.location = (-60.0, -23.0, 2.0)
ob_casa1.scale = (-10.0, 8.0, 3.0)
ob_casa1.lineart.crease_threshold = 0.0
ob_muro.location = (-30.0, 53.0, 3.0)
ob_muro.scale = (20.0, 20.0, 10.0)
ob_muro.lineart.crease_threshold = 0.0
ob_casamonte.location = (-30.0, 62.0, 20.0)
ob_casamonte.scale = (16.58, 12.3, 8.0)
ob_casamonte.lineart.crease_threshold = 0.0
ob_cube.location = (0.0, 0.0, 0.0)
ob_cube.scale = (0.3, 0.3, 1.0)
ob_cube.lineart.crease_threshold = 0.0
_m = ob_cube.modifiers.new('Array', 'ARRAY')
_m.fit_type = 'FIT_CURVE'
_m.constant_offset_displace = (0.0, 0.0, 0.0)
_m.relative_offset_displace = (1.4, 0.0, 3.725e-09)
_m = ob_cube.modifiers.new('Curve', 'CURVE')

# ---- collection membership
scene.collection.objects.link(ob_light)
scene.collection.objects.link(ob_camera)
col_collection.objects.link(ob_casa5)
col_collection.objects.link(ob_casa4)
col_collection.objects.link(ob_casa3)
col_collection.objects.link(ob_pra_a)
col_collection.objects.link(ob_solo)
col_collection.objects.link(ob_casa2)
col_collection.objects.link(ob_casa1)
col_collection.objects.link(ob_muro)
col_collection.objects.link(ob_casamonte)
col_collection.objects.link(ob_cube)

# ---- scene / render settings (as saved in the file)
scene.camera = ob_camera
scene.frame_start = 1; scene.frame_end = 250; scene.frame_set(1)
scene.render.engine = 'CYCLES'
scene.render.resolution_x = 1024
scene.render.resolution_y = 1024
scene.cycles.use_denoising = False
scene.cycles.samples = 128
scene.cycles.sampling_pattern = 'TABULATED_SOBOL'
scene.cycles.use_adaptive_sampling = False
scene.cycles.use_light_tree = False
scene.cycles.bake_type = 'DIFFUSE'
scene.view_settings.view_transform = 'Filmic'
bpy.context.view_layer.update()
